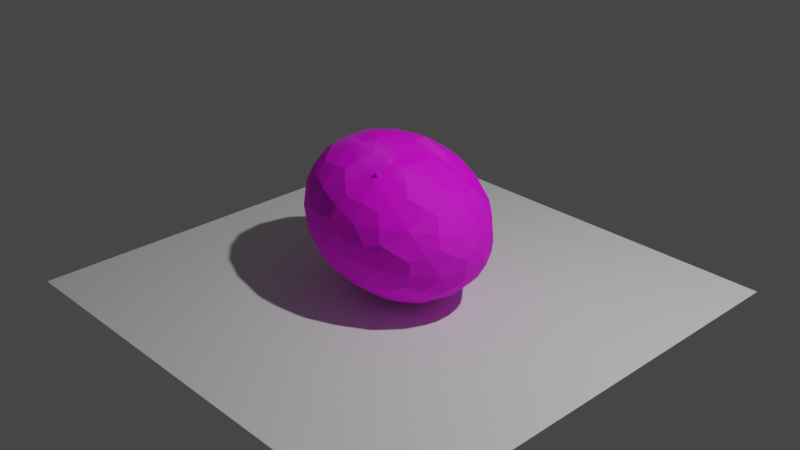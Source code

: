 # Source: Rockbreakanim.blend  (saved by Blender 2.80.75; exported with 4.5.12 LTS)
import bpy
from mathutils import Matrix  # noqa: F401  (used for matrix-valued properties, if any)

bpy.ops.wm.read_factory_settings(use_empty=True)
scene = bpy.context.scene
scene.name = 'Scene'

# ---- collections
col_collection = bpy.data.collections.new('Collection'); scene.collection.children.link(col_collection)

# ---- images (referenced by path relative to the original .blend; pixels are not part of the script)
import os
ASSET_DIR = os.environ.get("B2B_ASSET_DIR", "")  # directory of the original .blend (textures are referenced by path, not embedded)
HERE = os.path.dirname(os.path.abspath(__file__))  # packed textures are extracted next to this script under _unpacked/

def load_image(name, relpath, width, height, colorspace="sRGB"):
    """Load a texture the original file referenced (path relative to the .blend, or extracted next to this script)."""
    p = next((c for c in (os.path.join(HERE, relpath), os.path.join(ASSET_DIR, relpath)) if relpath and os.path.exists(c)), "")
    if p:
        img = bpy.data.images.load(p, check_existing=True)
        img.name = name
    else:  # same state as the original file: an image datablock whose file is absent (Cycles renders it pink)
        img = bpy.data.images.new(name, width, height)
        img.source = "FILE"
        img.filepath = "//" + (relpath or name)
    img.colorspace_settings.name = colorspace
    return img
img_stonelight_jpg = load_image('stonelight.jpg', 'blender textures/stonelight.jpg', 1024, 1024, 'sRGB')

# ---- materials (node trees are filled in below, after node groups)
mat_material_001 = bpy.data.materials.new('Material.001')
mat_material_001.use_transparent_shadow = False
mat_material_002 = bpy.data.materials.new('Material.002')
mat_material_002.use_transparent_shadow = False

# ---- material node trees
mat_material_001.use_nodes = True; mat_material_001.node_tree.nodes.clear()
_N = mat_material_001.node_tree.nodes; _L = mat_material_001.node_tree.links
n0 = _N.new('ShaderNodeOutputMaterial'); n0.name = 'Material Output'; n0.location = (300, 300)
n1 = _N.new('ShaderNodeTexImage'); n1.name = 'Image Texture'; n1.location = (-315, 160)
n1.image = img_stonelight_jpg
n2 = _N.new('ShaderNodeBsdfPrincipled'); n2.name = 'Principled BSDF'; n2.location = (-5, 303)
n2.distribution = 'GGX'
n2.subsurface_method = 'BURLEY'
n2.inputs[2].default_value = 0.8
n2.inputs[3].default_value = 1.45
n2.inputs[15].default_value = 0.5409
n2.inputs[16].default_value = 0.2636
n2.inputs[27].default_value = (0.0, 0.0, 0.0, 1.0)
n2.inputs[28].default_value = 1.0
_L.new(n2.outputs[0], n0.inputs[0])
_L.new(n1.outputs[0], n2.inputs[0])
n0.is_active_output = True
mat_material_002.use_nodes = True; mat_material_002.node_tree.nodes.clear()
_N = mat_material_002.node_tree.nodes; _L = mat_material_002.node_tree.links
n0 = _N.new('ShaderNodeOutputMaterial'); n0.name = 'Material Output'; n0.location = (525, 309)
n1 = _N.new('ShaderNodeBsdfPrincipled'); n1.name = 'Principled BSDF'; n1.location = (235, 309)
n1.distribution = 'GGX'
n1.subsurface_method = 'BURLEY'
n1.inputs[3].default_value = 1.45
n1.inputs[27].default_value = (0.004242, 0.004242, 0.004242, 1.0)
n1.inputs[28].default_value = 1.0
n2 = _N.new('ShaderNodeTexImage'); n2.name = 'Image Texture'; n2.location = (-122, 295)
n2.image = img_stonelight_jpg
_L.new(n1.outputs[0], n0.inputs[0])
_L.new(n2.outputs[0], n1.inputs[0])
n0.is_active_output = True

# ---- world
world_world = bpy.data.worlds.new('World'); scene.world = world_world
world_world.use_nodes = True; world_world.node_tree.nodes.clear()
_N = world_world.node_tree.nodes; _L = world_world.node_tree.links
n0 = _N.new('ShaderNodeOutputWorld'); n0.name = 'World Output'; n0.location = (300, 300)
n1 = _N.new('ShaderNodeBackground'); n1.name = 'Background'; n1.location = (10, 300)
n1.inputs[0].default_value = (0.05088, 0.05088, 0.05088, 1.0)
_L.new(n1.outputs[0], n0.inputs[0])
n0.is_active_output = True
world_world.color = (0.05088, 0.05088, 0.05088)
world_world.use_sun_shadow = False
world_world.sun_shadow_jitter_overblur = 0.0

# ---- cameras
cam_camera = bpy.data.cameras.new('Camera')
cam_camera.clip_end = 100.0
cam_camera.ortho_scale = 7.314

# ---- lights
light_light = bpy.data.lights.new('Light', 'POINT')
light_light.transmission_factor = 0.0
light_light.energy = 1000.0
light_light.shadow_soft_size = 0.1
light_light.shadow_maximum_resolution = 0.006
light_light.use_absolute_resolution = True

# ---- meshes
me_icosphere_cell_010 = bpy.data.meshes.new('Icosphere_cell.010')
me_icosphere_cell_010.from_pydata([(-0.2799, 0.3475, -0.3262), (-0.04845, -0.1952, 0.3075), (-0.1131, -0.1052, -0.4533), (-0.3186, 0.05498, 0.01136), (0.02211, -0.4223, -0.083), (-0.2507, 0.5883, 0.05086), (-0.1154, 0.2712, 0.4212), (-0.2408, 0.1308, -0.3968), (-0.3419, 0.2096, -0.1682), (-0.04706, -0.3235, 0.1337), (0.1565, -0.3622, 0.3066), (0.1147, -0.1513, 0.4599), (0.07965, -0.3181, -0.4856), (-0.2147, -0.08863, 0.1801), (0.1462, -0.4741, -0.3034), (-0.3085, 0.4721, -0.1488), (-0.1147, 0.01777, 0.3817), (-0.2328, 0.4358, 0.2515), (-0.335, 0.327, 0.04528), (-0.267, 0.1675, 0.2316), (0.2085, -0.4985, 0.09991), (0.3119, -0.5791, -0.1339), (-0.1937, -0.2022, -0.03714), (-0.2617, -0.04262, -0.2234), (-0.09028, -0.2827, -0.2709), (-0.3004, 0.09412, -0.2644), (-0.3488, 0.3386, -0.08667), (0.01781, -0.01278, 0.4716), (-0.1525, 0.5475, 0.3093), (-0.2947, 0.3118, 0.181), (-0.2182, 0.03212, 0.2711), (0.09624, -0.4083, 0.1841), (0.3403, -0.5777, 0.005176), (-0.1697, -0.2123, 0.09345), (-0.1968, -0.1819, -0.1779), (0.02887, -0.3671, -0.3555), (0.5269, -0.2344, -0.08493), (0.3311, 0.3376, -0.05498), (0.5114, 0.08758, -0.2038), (0.3759, 0.2929, -0.09837), (-0.1802, 0.6344, 0.1492), (-0.1932, 0.647, 0.07389), (-0.1983, 0.6443, 0.06512), (-0.2083, 0.6389, 0.0479), (-0.2291, 0.6176, -0.005696), (-0.1379, 0.6008, 0.279), (-0.2717, 0.5314, -0.1899), (-0.05242, 0.5133, 0.4189), (-0.05288, 0.52, 0.4167), (-0.2507, 0.4576, -0.3024), (-0.2495, 0.4153, -0.339), (-0.2497, 0.4211, -0.3339), (-0.2345, 0.3465, -0.391), (-0.1704, 0.1826, -0.4992), (-0.06626, 0.04568, -0.5616), (-0.0504, 0.5402, 0.4038), (-0.05126, 0.5322, 0.409), (0.004206, 0.1712, 0.4873), (-0.02594, 0.3073, 0.471), (0.1195, -0.1497, 0.4624), (0.04344, 0.02718, 0.494), (0.05169, -0.1271, -0.5909), (0.04869, -0.08092, -0.6086), (0.03752, -0.06843, -0.6041), (0.1397, -0.1855, 0.4491), (0.2049, -0.2949, 0.4034), (0.08749, -0.3139, -0.4961), (0.09361, -0.3275, -0.4857), (0.237, -0.5284, -0.2799), (0.3031, -0.5709, -0.2008), (0.185, -0.4729, -0.349), (0.3375, -0.4521, 0.2819), (0.2239, -0.3166, 0.3857), (0.3505, -0.4648, 0.2688), (0.3868, -0.5005, 0.2321), (0.4506, -0.549, 0.1615), (0.465, -0.6062, 0.03142), (0.4728, -0.611, -0.0197), (0.4608, -0.6089, -0.03262), (0.3561, -0.5901, -0.1422), (-0.1802, 0.6344, 0.1492), (-0.1932, 0.647, 0.07389), (-0.1983, 0.6443, 0.06512), (-0.2083, 0.6389, 0.0479), (-0.2291, 0.6176, -0.005696), (-0.1379, 0.6008, 0.279), (-0.2717, 0.5314, -0.1899), (-0.05288, 0.52, 0.4167), (-0.05242, 0.5133, 0.4189), (-0.2507, 0.4576, -0.3024), (-0.2495, 0.4153, -0.339), (-0.2497, 0.4211, -0.3339), (-0.2345, 0.3465, -0.391), (-0.1704, 0.1826, -0.4992), (-0.06626, 0.04568, -0.5616), (-0.0504, 0.5402, 0.4038), (-0.05126, 0.5322, 0.409), (0.004206, 0.1712, 0.4873), (-0.02594, 0.3073, 0.471), (0.04344, 0.02718, 0.494), (0.1195, -0.1497, 0.4624), (0.05169, -0.1271, -0.5909), (0.04869, -0.08092, -0.6086), (0.03752, -0.06843, -0.6041), (0.2049, -0.2949, 0.4034), (0.1397, -0.1855, 0.4491), (0.08749, -0.3139, -0.4961), (0.185, -0.4729, -0.349), (0.09361, -0.3275, -0.4857), (0.237, -0.5284, -0.2799), (0.3031, -0.5709, -0.2008), (0.2239, -0.3166, 0.3857), (0.3375, -0.4521, 0.2819), (0.3505, -0.4648, 0.2688), (0.3868, -0.5005, 0.2321), (0.4506, -0.549, 0.1615), (0.465, -0.6062, 0.03142), (0.4728, -0.611, -0.0197), (0.4608, -0.6089, -0.03262), (0.3561, -0.5901, -0.1422)], [], [(0, 7, 25, 8), (2, 23, 25, 7), (3, 8, 25, 23), (4, 14, 109, 110, 21), (0, 8, 26, 15), (3, 18, 26, 8), (5, 15, 26, 18), (1, 10, 104, 105, 11), (6, 98, 88), (6, 97, 98), (6, 16, 27, 99, 97), (1, 11, 27, 16), (5, 17, 28, 85, 80), (6, 88, 87, 28, 17), (5, 18, 29, 17), (3, 19, 29, 18), (6, 17, 29, 19), (3, 13, 30, 19), (1, 16, 30, 13), (6, 19, 30, 16), (4, 20, 31, 9), (1, 9, 31, 10), (4, 21, 32, 20), (5, 80, 41, 82, 83), (5, 83, 84), (0, 15, 86, 49, 91, 90), (5, 84, 86, 15), (3, 22, 33, 13), (4, 9, 33, 22), (1, 13, 33, 9), (3, 23, 34, 22), (2, 24, 34, 23), (4, 22, 34, 24), (2, 12, 35, 24), (4, 24, 35, 14), (0, 90, 92), (2, 7, 93, 94), (0, 92, 93, 7), (2, 94, 63, 62, 101), (2, 101, 106, 12), (38, 36, 117, 118), (36, 73, 114, 115), (36, 115, 76, 117), (39, 37, 95, 96), (39, 36, 38), (37, 81, 40, 45, 95), (110, 119, 21), (107, 109, 14), (100, 99, 27, 11), (119, 78, 77, 116, 32, 21), (87, 56, 55, 85, 28), (103, 54, 53, 52, 50, 51, 38), (118, 79, 69, 68, 70, 67, 66, 61, 102, 38), (74, 113, 112, 10, 31, 20), (42, 81, 37, 39), (116, 75, 74, 20, 32), (112, 111, 104, 10), (108, 107, 14, 35, 12), (106, 108, 12), (102, 103, 38), (51, 89, 39, 38), (105, 100, 11), (89, 46, 44, 43, 42, 39), (36, 39, 96, 48, 47, 58, 57, 60, 59, 64, 65, 72, 71, 73)])
_k = set([(40, 45), (40, 81), (41, 80), (41, 82), (42, 43), (42, 81), (43, 44), (44, 46), (45, 95), (46, 89), (47, 48), (47, 58), (48, 96), (49, 86), (49, 91), (50, 51), (50, 52), (51, 89), (52, 53), (53, 54), (54, 103), (55, 56), (55, 85), (56, 87), (57, 58), (57, 60), (59, 60), (59, 64), (61, 66), (61, 102), (62, 63), (62, 101), (63, 94), (64, 65), (65, 72), (66, 67), (67, 70), (68, 69), (68, 70), (69, 79), (71, 72), (71, 73), (73, 114), (74, 75), (74, 113), (75, 116), (76, 115), (76, 117), (77, 78), (77, 116), (78, 119), (79, 118), (80, 85), (82, 83), (83, 84), (84, 86), (87, 88), (88, 98), (90, 91), (90, 92), (92, 93), (93, 94), (95, 96), (97, 98), (97, 99), (99, 100), (100, 105), (101, 106), (102, 103), (104, 105), (104, 111), (106, 108), (107, 108), (107, 109), (109, 110), (110, 119), (111, 112), (112, 113), (114, 115), (117, 118)])
me_icosphere_cell_010.attributes.new('sharp_edge', 'BOOLEAN', 'EDGE').data.foreach_set('value', [ (min(e.vertices), max(e.vertices)) in _k for e in me_icosphere_cell_010.edges])
_uv = me_icosphere_cell_010.uv_layers.new(name='UVMap')
_uv.uv.foreach_set('vector', [0.1818, 0.1312, 0.1364, 0.1553, 0.1364, 0.1829, 0.1591, 0.1946, 0.09091, 0.1575, 0.1136, 0.1968, 0.1364, 0.1829, 0.1364, 0.1553, 0.1364, 0.2362, 0.1591, 0.1946, 0.1364, 0.1829, 0.1136, 0.1968, 0.9545, 0.2362, 0.9318, 0.1968, 0.9179, 0.2048, 0.9091, 0.2228, 0.9091, 0.2362, 0.1818, 0.1312, 0.1591, 0.1946, 0.1818, 0.2091, 0.2045, 0.1946, 0.1364, 0.2362, 0.1818, 0.2362, 0.1818, 0.2091, 0.1591, 0.1946, 0.2273, 0.2362, 0.2045, 0.1946, 0.1818, 0.2091, 0.1818, 0.2362, 0.9848, 0.3149, 0.9533, 0.3149, 0.954, 0.3378, 0.9699, 0.3509, 0.9754, 0.3543, 0.1818, 0.3149, 0.1903, 0.3296, 0.2262, 0.3171, 0.1818, 0.3149, 0.1686, 0.3379, 0.1903, 0.3296, 0.1818, 0.3149, 0.1364, 0.3149, 0.1364, 0.3412, 0.1444, 0.3458, 0.1686, 0.3379, 0.09091, 0.3149, 0.1136, 0.3543, 0.1364, 0.3412, 0.1364, 0.3149, 0.2273, 0.2362, 0.2045, 0.2756, 0.2273, 0.2895, 0.2367, 0.2846, 0.2393, 0.2582, 0.1818, 0.3149, 0.2262, 0.3171, 0.2273, 0.3166, 0.2273, 0.2895, 0.2045, 0.2756, 0.2273, 0.2362, 0.1818, 0.2362, 0.1818, 0.2624, 0.2045, 0.2756, 0.1364, 0.2362, 0.1591, 0.2756, 0.1818, 0.2624, 0.1818, 0.2362, 0.1818, 0.3149, 0.2045, 0.2756, 0.1818, 0.2624, 0.1591, 0.2756, 0.1364, 0.2362, 0.1136, 0.2756, 0.1364, 0.2887, 0.1591, 0.2756, 0.09091, 0.3149, 0.1364, 0.3149, 0.1364, 0.2887, 0.1136, 0.2756, 0.1818, 0.3149, 0.1591, 0.2756, 0.1364, 0.2887, 0.1364, 0.3149, 0.9545, 0.2362, 0.9318, 0.2756, 0.9541, 0.2887, 0.9754, 0.2756, 0.9848, 0.3149, 0.9754, 0.2756, 0.9541, 0.2887, 0.9533, 0.3149, 0.9545, 0.2362, 0.9091, 0.2362, 0.9091, 0.2624, 0.9318, 0.2756, 0.2273, 0.2362, 0.2393, 0.2582, 0.24, 0.2419, 0.2392, 0.24, 0.2376, 0.2362, 0.2273, 0.2362, 0.2376, 0.2362, 0.2331, 0.226, 0.1818, 0.1312, 0.2045, 0.1946, 0.2163, 0.1885, 0.2044, 0.1537, 0.1977, 0.1411, 0.1966, 0.1391, 0.2273, 0.2362, 0.2331, 0.226, 0.2163, 0.1885, 0.2045, 0.1946, 0.1364, 0.2362, 0.09091, 0.2362, 0.09091, 0.2624, 0.1136, 0.2756, 0.04545, 0.2362, 0.06818, 0.2756, 0.09091, 0.2624, 0.09091, 0.2362, 0.09091, 0.3149, 0.1136, 0.2756, 0.09091, 0.2624, 0.06818, 0.2756, 0.1364, 0.2362, 0.1136, 0.1968, 0.09091, 0.2099, 0.09091, 0.2362, 0.09091, 0.1575, 0.06818, 0.1968, 0.09091, 0.2099, 0.1136, 0.1968, 0.04545, 0.2362, 0.09091, 0.2362, 0.09091, 0.2099, 0.06818, 0.1968, 0.09091, 0.1575, 0.04672, 0.1575, 0.04593, 0.1837, 0.06818, 0.1968, 0.04545, 0.2362, 0.06818, 0.1968, 0.04593, 0.1837, 0.02462, 0.1968, 0.1818, 0.1312, 0.1966, 0.1391, 0.1895, 0.1257, 0.09091, 0.1575, 0.1364, 0.1553, 0.1364, 0.1338, 0.1073, 0.129, 0.1818, 0.1312, 0.1742, 0.1257, 0.1364, 0.1338, 0.1364, 0.1553, 0.09091, 0.1575, 0.1073, 0.129, 0.08398, 0.1249, 0.08144, 0.1245, 0.07505, 0.13, 0.09091, 0.1575, 0.07505, 0.13, 0.04665, 0.1552, 0.04672, 0.1575, 0.0, 0.0, 1.0, 0.0, 1.0, 0.688, 0.8012, 0.8012, 0.0, 0.0, 0.4212, 0.0, 0.4864, 0.2223, 0.5751, 0.5751, 0.0, 0.0, 0.5751, 0.0, 0.6793, 0.5236, 0.688, 0.688, 0.0, 0.0, 1.0, 0.0, 1.0, 0.5663, 0.5945, 0.5945, 0.0, 0.0, 1.0, 0.0, 1.0, 1.0, 0.0, 0.0, 0.6667, 0.0, 0.6675, 0.1218, 0.645, 0.3394, 0.5663, 0.5663, 0.9091, 0.2228, 0.903, 0.2362, 0.9091, 0.2362, 0.9262, 0.1871, 0.9179, 0.2048, 0.9318, 0.1968, 0.1141, 0.3551, 0.1444, 0.3458, 0.1364, 0.3412, 0.1136, 0.3543, 0.903, 0.2362, 0.8921, 0.2597, 0.8909, 0.2625, 0.8933, 0.2715, 0.9091, 0.2624, 0.9091, 0.2362, 0.2273, 0.3166, 0.2297, 0.3163, 0.2313, 0.3161, 0.2367, 0.2846, 0.2273, 0.2895, 0.5097, 0.5097, 0.6022, 0.4025, 0.7253, 0.295, 0.9084, 0.2289, 0.9922, 0.2134, 1.0, 0.2132, 1.0, 1.0, 1.0, 0.8012, 0.8833, 0.734, 0.8235, 0.6884, 0.7472, 0.6098, 0.6857, 0.5218, 0.5734, 0.3107, 0.5656, 0.292, 0.5113, 0.05583, 0.5043, 0.0, 1.0, 0.0, 0.914, 0.3064, 0.9219, 0.3127, 0.9247, 0.3149, 0.9533, 0.3149, 0.9541, 0.2887, 0.9318, 0.2756, 0.3093, 0.3093, 0.3333, 0.0, 1.0, 0.0, 1.0, 1.0, 0.8933, 0.2715, 0.9018, 0.2954, 0.914, 0.3064, 0.9318, 0.2756, 0.9091, 0.2624, 0.9247, 0.3149, 0.9498, 0.3345, 0.954, 0.3378, 0.9533, 0.3149, 0.04475, 0.1575, 0.02228, 0.1871, 0.02462, 0.1968, 0.04593, 0.1837, 0.04672, 0.1575, 0.04665, 0.1552, 0.04475, 0.1575, 0.04672, 0.1575, 1.0, 0.4957, 0.5097, 0.0, 1.0, 0.0, 0.2132, 0.2132, 0.2467, 0.0, 1.0, 0.0, 1.0, 1.0, 0.9699, 0.3509, 0.975, 0.3551, 0.9754, 0.3543, 0.2467, 0.2467, 0.4566, 0.2213, 0.8433, 0.2724, 0.9605, 0.2973, 1.0, 0.3093, 1.0, 1.0, 0.0, 0.0, 0.0, 0.0, 0.5945, 0.0, 0.6035, 0.0107, 0.6061, 0.01594, 0.6671, 0.172, 0.6862, 0.2694, 0.6941, 0.3691, 0.657, 0.4787, 0.6415, 0.4988, 0.588, 0.5583, 1.0, 0.5673, 0.4783, 0.4374, 0.4212, 0.4212])
me_icosphere_cell_010.materials.append(mat_material_001)
me_icosphere_cell_010.use_remesh_preserve_volume = False
me_icosphere_cell_010.use_remesh_preserve_attributes = False
me_icosphere_cell_010.use_mirror_vertex_groups = False
me_icosphere_cell_010.update()
me_icosphere_cell_000 = bpy.data.meshes.new('Icosphere_cell.000')
me_icosphere_cell_000.from_pydata([(0.07977, -0.1504, -0.2877), (0.283, 0.06587, 0.1221), (0.01518, -0.3986, -0.2854), (0.07907, 0.1031, -0.2483), (0.1791, 0.2095, -0.04661), (0.158, 0.323, 0.1706), (0.05463, 0.4036, 0.4044), (0.2313, -0.04663, -0.0981), (-0.1597, -0.2471, -0.4211), (-0.1191, -0.3818, -0.3763), (0.134, 0.3332, 0.04003), (0.1611, 0.3027, 0.3114), (0.259, -0.191, -0.04755), (0.1825, 0.08872, -0.1377), (-0.4553, -0.2039, 0.2194), (-0.293, 0.1153, 0.4343), (-0.4738, -0.1823, 0.2172), (-0.3289, 0.1034, 0.4092), (-0.207, -0.1271, -0.4467), (-0.1052, -0.5954, -0.2433), (-0.2512, -0.4894, -0.3848), (-0.3311, -0.3012, -0.4589), (-0.3712, -0.3547, -0.4569), (-0.1376, -0.6113, -0.2451), (-0.1423, -0.6063, -0.2512), (-0.0155, 0.4532, 0.4542), (-0.04391, 0.487, 0.4027), (-0.01, 0.4838, 0.2963), (0.0129, 0.4711, 0.2015), (-0.0001194, 0.3695, 0.5291), (0.0646, 0.3261, 0.484), (0.001693, 0.361, 0.5368), (-0.01347, 0.4402, 0.4656), (0.03977, 0.4186, 0.009115), (0.02973, 0.3615, -0.08499), (0.2015, 0.2161, 0.3397), (0.02073, 0.3109, -0.1679), (0.01741, 0.3012, -0.1792), (-0.05235, 0.1334, -0.3374), (-0.1187, 0.01555, -0.3974), (0.1974, -0.317, -0.1153), (0.1542, -0.3747, -0.1489), (0.1145, -0.426, -0.1783), (-0.03596, -0.5425, -0.223), (-0.1011, -0.5927, -0.2425), (0.2572, 0.1101, 0.2285), (0.2872, 0.03736, 0.1552), (0.2877, -0.01251, 0.1123), (0.2634, -0.1926, -0.03298), (-0.2512, -0.4894, -0.3848), (-0.1423, -0.6063, -0.2512), (-0.207, -0.1271, -0.4467), (-0.3311, -0.3012, -0.4589), (-0.3712, -0.3547, -0.4569), (-0.1376, -0.6113, -0.2451), (-0.1052, -0.5954, -0.2433), (-0.0155, 0.4532, 0.4542), (-0.04391, 0.487, 0.4027), (-0.01, 0.4838, 0.2963), (0.0129, 0.4711, 0.2015), (0.0646, 0.3261, 0.484), (0.001693, 0.361, 0.5368), (-0.0001194, 0.3695, 0.5291), (-0.01347, 0.4402, 0.4656), (0.2015, 0.2161, 0.3397), (0.03977, 0.4186, 0.009115), (0.02973, 0.3615, -0.08499), (0.02073, 0.3109, -0.1679), (0.01741, 0.3012, -0.1792), (-0.05235, 0.1334, -0.3374), (-0.1187, 0.01555, -0.3974), (0.1542, -0.3747, -0.1489), (0.1974, -0.317, -0.1153), (0.1145, -0.426, -0.1783), (-0.03596, -0.5425, -0.223), (-0.1011, -0.5927, -0.2425), (0.2572, 0.1101, 0.2285), (0.2872, 0.03736, 0.1552), (0.2877, -0.01251, 0.1123), (0.2634, -0.1926, -0.03298)], [], [(0, 2, 9, 8), (0, 72, 71, 73, 2), (1, 4, 10, 5), (1, 76, 77), (1, 5, 11, 64, 76), (1, 77, 78), (0, 7, 12, 72), (1, 78, 79, 12, 7), (0, 3, 13, 7), (1, 7, 13, 4), (0, 70, 69, 3), (0, 8, 51, 70), (14, 54, 55, 75, 74, 15), (17, 15, 31, 62), (16, 14, 15), (16, 15, 17), (59, 58, 6, 11, 5), (69, 68, 3), (20, 22, 52, 8, 9), (73, 43, 44, 2), (44, 19, 20, 9, 2), (79, 72, 12), (68, 67, 4, 13, 3), (60, 64, 11, 6), (53, 49, 50, 16), (19, 23, 24, 20), (63, 56, 57, 17), (52, 51, 8), (58, 26, 25, 6), (50, 54, 14, 16), (66, 36, 37, 38, 39, 18, 21, 53, 16, 17, 57, 27, 28, 33), (62, 63, 17), (65, 59, 5, 10), (25, 32, 29, 61, 60, 6), (67, 34, 65, 10, 4), (74, 42, 41, 40, 48, 47, 46, 45, 35, 30, 31, 15)])
_k = set([(18, 21), (18, 39), (19, 23), (19, 44), (20, 22), (20, 24), (21, 53), (22, 52), (23, 24), (25, 26), (25, 32), (26, 58), (27, 28), (27, 57), (28, 33), (29, 32), (29, 61), (30, 31), (30, 35), (31, 62), (33, 66), (34, 65), (34, 67), (35, 45), (36, 37), (36, 66), (37, 38), (38, 39), (40, 41), (40, 48), (41, 42), (42, 74), (43, 44), (43, 73), (45, 46), (46, 47), (47, 48), (49, 50), (49, 53), (50, 54), (51, 52), (51, 70), (54, 55), (55, 75), (56, 57), (56, 63), (58, 59), (59, 65), (60, 61), (60, 64), (62, 63), (64, 76), (67, 68), (68, 69), (69, 70), (71, 72), (71, 73), (72, 79), (74, 75), (76, 77), (77, 78), (78, 79)])
me_icosphere_cell_000.attributes.new('sharp_edge', 'BOOLEAN', 'EDGE').data.foreach_set('value', [ (min(e.vertices), max(e.vertices)) in _k for e in me_icosphere_cell_000.edges])
_uv = me_icosphere_cell_000.uv_layers.new(name='UVMap')
_uv.uv.foreach_set('vector', [0.6364, 0.1575, 0.6818, 0.1553, 0.6818, 0.1304, 0.6591, 0.1181, 0.6364, 0.1575, 0.6591, 0.1968, 0.6712, 0.1894, 0.6818, 0.1823, 0.6818, 0.1553, 0.5909, 0.2362, 0.5682, 0.1946, 0.5455, 0.2091, 0.5455, 0.2362, 0.5909, 0.2362, 0.5806, 0.254, 0.5951, 0.2438, 0.5909, 0.2362, 0.5455, 0.2362, 0.5455, 0.2624, 0.5596, 0.2706, 0.5806, 0.254, 0.5909, 0.2362, 0.5951, 0.2438, 0.604, 0.2362, 0.6364, 0.1575, 0.6136, 0.1968, 0.6364, 0.2099, 0.6591, 0.1968, 0.5909, 0.2362, 0.604, 0.2362, 0.6364, 0.2128, 0.6364, 0.2099, 0.6136, 0.1968, 0.6364, 0.1575, 0.5909, 0.1553, 0.5909, 0.1829, 0.6136, 0.1968, 0.5909, 0.2362, 0.6136, 0.1968, 0.5909, 0.1829, 0.5682, 0.1946, 0.6364, 0.1575, 0.6144, 0.1194, 0.5909, 0.1306, 0.5909, 0.1553, 0.6364, 0.1575, 0.6591, 0.1181, 0.6405, 0.1074, 0.6144, 0.1194, 0.0, 0.0, 0.5521, 0.0, 0.6867, 0.1089, 0.7048, 0.1241, 1.0, 0.3777, 1.0, 1.0, 0.0, 0.0, 1.0, 0.0, 1.0, 0.4133, 0.439, 0.439, 0.0, 0.0, 1.0, 0.0, 1.0, 1.0, 0.0, 0.0, 1.0, 0.0, 1.0, 1.0, 0.5149, 0.2362, 0.5097, 0.2529, 0.5227, 0.2756, 0.5455, 0.2624, 0.5455, 0.2362, 0.5909, 0.1306, 0.5486, 0.1329, 0.5909, 0.1553, 0.7042, 0.1142, 0.6827, 0.09148, 0.6723, 0.0952, 0.6591, 0.1181, 0.6818, 0.1304, 0.6818, 0.1823, 0.7121, 0.1497, 0.7264, 0.1317, 0.6818, 0.1553, 0.7264, 0.1317, 0.727, 0.131, 0.7045, 0.1148, 0.6818, 0.1304, 0.6818, 0.1553, 0.6364, 0.2128, 0.6591, 0.1968, 0.6364, 0.2099, 0.5486, 0.1329, 0.5465, 0.1342, 0.5682, 0.1946, 0.5909, 0.1829, 0.5909, 0.1553, 0.5326, 0.2927, 0.5596, 0.2706, 0.5455, 0.2624, 0.5227, 0.2756, 1.0, 0.8029, 0.7123, 0.4272, 0.4418, 0.0, 1.0, 0.0, 0.7275, 0.131, 0.7337, 0.1345, 0.7344, 0.1336, 0.75, 0.1148, 1.0, 0.4215, 0.908, 0.3458, 0.5197, 0.0, 1.0, 0.0, 0.6723, 0.0952, 0.6405, 0.1074, 0.6591, 0.1181, 0.5097, 0.2529, 0.5038, 0.2732, 0.5094, 0.2838, 0.5227, 0.2756, 0.4418, 0.4418, 0.4479, 0.0, 1.0, 0.0, 1.0, 1.0, 0.5209, 0.5209, 0.5309, 0.4405, 0.535, 0.4296, 0.6226, 0.2763, 0.708, 0.218, 0.8223, 0.1703, 0.9841, 0.1585, 0.1971, 0.0, 1.0, 0.0, 1.0, 1.0, 0.5197, 0.5197, 0.5938, 0.4898, 0.6726, 0.4755, 0.8658, 0.4797, 1.0, 0.439, 0.5785, 0.0, 1.0, 0.0, 0.528, 0.198, 0.5149, 0.2362, 0.5455, 0.2362, 0.5455, 0.2091, 0.5094, 0.2838, 0.5111, 0.2864, 0.5206, 0.3006, 0.5218, 0.3023, 0.5326, 0.2927, 0.5227, 0.2756, 0.5465, 0.1342, 0.5378, 0.1647, 0.528, 0.198, 0.5455, 0.2091, 0.5682, 0.1946, 0.3777, 0.3777, 0.9802, 0.4197, 0.6276, 0.06087, 0.6881, 0.1357, 0.7807, 0.2738, 0.8147, 0.4128, 0.8141, 0.4452, 0.7718, 0.4672, 0.6937, 0.4892, 0.5016, 0.4443, 0.4133, 0.4133, 1.0, 1.0])
me_icosphere_cell_000.materials.append(mat_material_001)
me_icosphere_cell_000.use_remesh_preserve_volume = False
me_icosphere_cell_000.use_remesh_preserve_attributes = False
me_icosphere_cell_000.use_mirror_vertex_groups = False
me_icosphere_cell_000.update()
me_icosphere_cell_001 = bpy.data.meshes.new('Icosphere_cell.001')
me_icosphere_cell_001.from_pydata([(0.1973, 0.08057, 0.1698), (0.168, -0.1602, -0.2073), (-0.07942, -0.3297, 0.233), (0.03051, 0.5333, 0.2969), (0.03475, -0.2474, -0.3931), (0.2593, 0.2184, 0.01178), (0.1582, 0.2972, 0.2404), (0.2259, -0.04399, -0.007655), (-0.187, -0.4372, -0.3781), (0.1041, -0.1274, 0.209), (0.06227, 0.08351, 0.3623), (0.1791, 0.4707, 0.06702), (-0.1425, -0.4676, 0.02721), (-0.01796, -0.3823, -0.1943), (0.08427, -0.2735, 0.0119), (0.2524, 0.1011, -0.2017), (0.06987, -0.1194, -0.4657), (-0.04129, -0.3671, -0.3245), (0.07661, 0.2373, 0.359), (0.03787, -0.06686, 0.3365), (0.2177, 0.334, 0.108), (-0.01246, -0.3841, -0.05216), (0.155, -0.1582, 0.0715), (0.2662, 0.08953, -0.06974), (-0.5006, 0.1011, -0.06963), (-0.3372, 0.4232, 0.1462), (-0.1508, -0.2892, -0.5319), (-0.186, -0.3363, -0.4988), (-0.1935, -0.4387, -0.3805), (-0.1628, -0.2951, -0.5325), (-0.1069, -0.3297, 0.2553), (-0.1236, -0.3592, 0.2338), (-0.1997, -0.4516, -0.3514), (-0.184, -0.3054, -0.5335), (-0.2481, -0.5161, 0.08366), (-0.3052, -0.544, 0.0219), (-0.2528, -0.5293, -0.1335), (-0.05, 0.6222, 0.3104), (-0.07555, 0.5474, 0.3854), (-0.04509, 0.6669, 0.2482), (0.01778, 0.6321, 0.1954), (0.1554, 0.5215, 0.0504), (-0.03099, 0.3353, 0.4389), (-0.08877, 0.5175, 0.4104), (-0.02523, 0.2975, 0.4386), (-0.009821, 0.0884, 0.4202), (-0.02663, 0.3185, 0.4406), (-0.02591, -0.1003, 0.3736), (0.1505, -0.01087, -0.4037), (0.08378, -0.1001, -0.4557), (-0.08359, -0.2698, 0.2884), (-0.2393, -0.5192, -0.1797), (0.2091, 0.4192, -0.05681), (0.2405, 0.3434, -0.1332), (0.2409, 0.2913, -0.178), (0.2386, 0.2744, -0.1916), (0.217, 0.1144, -0.3207), (0.08378, -0.1001, -0.4557), (0.06987, -0.1194, -0.4657), (-0.184, -0.3054, -0.5335), (-0.186, -0.3363, -0.4988), (-0.1935, -0.4387, -0.3805), (-0.1628, -0.2951, -0.5325), (-0.1508, -0.2892, -0.5319), (-0.1069, -0.3297, 0.2553), (-0.1236, -0.3592, 0.2338), (-0.1997, -0.4516, -0.3514), (-0.2481, -0.5161, 0.08366), (-0.3052, -0.544, 0.0219), (-0.2528, -0.5293, -0.1335), (-0.05, 0.6222, 0.3104), (-0.07555, 0.5474, 0.3854), (-0.04509, 0.6669, 0.2482), (0.01778, 0.6321, 0.1954), (0.1554, 0.5215, 0.0504), (-0.08877, 0.5175, 0.4104), (-0.03099, 0.3353, 0.4389), (-0.02663, 0.3185, 0.4406), (-0.02523, 0.2975, 0.4386), (-0.009821, 0.0884, 0.4202), (-0.02591, -0.1003, 0.3736), (-0.08359, -0.2698, 0.2884), (0.1505, -0.01087, -0.4037), (-0.2393, -0.5192, -0.1797), (0.2091, 0.4192, -0.05681), (0.2405, 0.3434, -0.1332), (0.2409, 0.2913, -0.178), (0.2386, 0.2744, -0.1916), (0.217, 0.1144, -0.3207)], [], [(63, 58, 4), (1, 4, 58, 57, 82), (63, 4, 17, 8), (1, 13, 17, 4), (2, 64, 65), (0, 6, 18, 10), (3, 76, 77, 18, 6), (3, 71, 43, 76), (3, 70, 71), (2, 81, 64), (2, 9, 19, 80, 81), (0, 10, 19, 9), (3, 6, 20, 11), (0, 5, 20, 6), (3, 11, 74, 73), (3, 73, 72, 70), (2, 65, 67, 12), (1, 14, 21, 13), (2, 12, 21, 14), (1, 7, 22, 14), (0, 9, 22, 7), (2, 14, 22, 9), (63, 8, 61, 60, 59, 62), (1, 15, 23, 7), (0, 7, 23, 5), (1, 82, 56, 15), (78, 46, 42, 75, 25, 24, 68, 34, 31, 30, 50, 47, 79), (24, 27, 28, 66, 51, 36, 68), (25, 75, 38, 37, 39), (24, 33, 27), (85, 84, 11, 20, 5), (67, 35, 69, 12), (83, 32, 8, 17, 13), (88, 48, 49, 16, 26, 29, 33, 24, 25, 39, 40, 41, 52, 53, 86, 87), (84, 74, 11), (32, 61, 8), (77, 44, 45, 10, 18), (69, 83, 13, 21, 12), (45, 80, 19, 10), (56, 55, 54, 15), (54, 85, 5, 23, 15)])
_k = set([(16, 26), (16, 49), (26, 29), (27, 28), (27, 33), (28, 66), (29, 33), (30, 31), (30, 50), (31, 34), (32, 61), (32, 83), (34, 68), (35, 67), (35, 69), (36, 51), (36, 68), (37, 38), (37, 39), (38, 75), (39, 40), (40, 41), (41, 52), (42, 46), (42, 75), (43, 71), (43, 76), (44, 45), (44, 77), (45, 80), (46, 78), (47, 50), (47, 79), (48, 49), (48, 88), (51, 66), (52, 53), (53, 86), (54, 55), (54, 85), (55, 56), (56, 82), (57, 58), (57, 82), (58, 63), (59, 60), (59, 62), (60, 61), (62, 63), (64, 65), (64, 81), (65, 67), (69, 83), (70, 71), (70, 72), (72, 73), (73, 74), (74, 84), (76, 77), (78, 79), (80, 81), (84, 85), (86, 87), (87, 88)])
me_icosphere_cell_001.attributes.new('sharp_edge', 'BOOLEAN', 'EDGE').data.foreach_set('value', [ (min(e.vertices), max(e.vertices)) in _k for e in me_icosphere_cell_001.edges])
_uv = me_icosphere_cell_001.uv_layers.new(name='UVMap')
_uv.uv.foreach_set('vector', [0.7271, 0.1313, 0.6818, 0.1829, 0.7045, 0.1946, 0.6818, 0.2362, 0.7045, 0.1946, 0.6818, 0.1829, 0.6779, 0.1853, 0.6596, 0.1976, 0.7273, 0.1312, 0.7045, 0.1946, 0.7273, 0.2091, 0.75, 0.1946, 0.6818, 0.2362, 0.7273, 0.2362, 0.7273, 0.2091, 0.7045, 0.1946, 0.7273, 0.3149, 0.7299, 0.3194, 0.7356, 0.3153, 0.6364, 0.3412, 0.5909, 0.3171, 0.5909, 0.342, 0.6136, 0.3576, 0.5455, 0.3149, 0.567, 0.3522, 0.5698, 0.3534, 0.5909, 0.342, 0.5909, 0.3171, 0.5455, 0.3149, 0.5353, 0.3326, 0.5382, 0.3389, 0.567, 0.3522, 0.5455, 0.3149, 0.5265, 0.3158, 0.5353, 0.3326, 0.7273, 0.3149, 0.7203, 0.3271, 0.7299, 0.3194, 0.7273, 0.3149, 0.6818, 0.3171, 0.6818, 0.342, 0.6929, 0.348, 0.7203, 0.3271, 0.6364, 0.3412, 0.6591, 0.3576, 0.6818, 0.342, 0.6818, 0.3171, 0.5455, 0.3149, 0.5909, 0.3171, 0.5909, 0.2895, 0.5682, 0.2756, 0.6364, 0.3412, 0.6136, 0.2777, 0.5909, 0.2895, 0.5909, 0.3171, 0.5455, 0.3149, 0.5682, 0.2756, 0.5599, 0.2708, 0.5328, 0.293, 0.5455, 0.3149, 0.5328, 0.293, 0.5219, 0.3026, 0.5265, 0.3158, 0.7273, 0.3149, 0.7356, 0.3153, 0.7674, 0.2862, 0.75, 0.2756, 0.6818, 0.2362, 0.7045, 0.2756, 0.7273, 0.2624, 0.7273, 0.2362, 0.7273, 0.3149, 0.75, 0.2756, 0.7273, 0.2624, 0.7045, 0.2756, 0.6818, 0.2362, 0.6591, 0.2777, 0.6818, 0.2895, 0.7045, 0.2756, 0.6364, 0.3412, 0.6818, 0.3171, 0.6818, 0.2895, 0.6591, 0.2777, 0.7273, 0.3149, 0.7045, 0.2756, 0.6818, 0.2895, 0.6818, 0.3171, 0.7273, 0.1312, 0.75, 0.1946, 0.7509, 0.1942, 0.7376, 0.1482, 0.7337, 0.1349, 0.7296, 0.1325, 0.6818, 0.2362, 0.6364, 0.2362, 0.6364, 0.2633, 0.6591, 0.2777, 0.6364, 0.3412, 0.6591, 0.2777, 0.6364, 0.2633, 0.6136, 0.2777, 0.6818, 0.2362, 0.6596, 0.1976, 0.6364, 0.2132, 0.6364, 0.2362, 1.0, 0.5445, 0.907, 0.4536, 0.8266, 0.3714, 0.3681, 0.3681, 0.0, 0.0, 0.0, 0.0, 0.7524, 0.0, 0.8147, 0.06675, 0.8805, 0.2418, 0.8831, 0.2679, 0.8732, 0.3102, 0.8332, 0.4211, 0.719, 0.4957, 0.0, 0.0, 0.5097, 0.0, 0.6293, 0.2272, 0.6443, 0.2706, 0.7233, 0.5178, 0.7351, 0.576, 0.7524, 0.7524, 0.0, 0.0, 0.3681, 0.0, 0.3837, 0.07691, 0.4112, 0.2786, 0.4116, 0.4116, 0.0, 0.0, 0.5508, 0.0, 0.5097, 0.5097, 0.5953, 0.2442, 0.5802, 0.2548, 0.5682, 0.2756, 0.5909, 0.2895, 0.6136, 0.2777, 0.7674, 0.2862, 0.7766, 0.2746, 0.7679, 0.2445, 0.75, 0.2756, 0.7653, 0.2362, 0.753, 0.2002, 0.75, 0.1946, 0.7273, 0.2091, 0.7273, 0.2362, 0.9736, 0.4526, 0.4007, 0.3399, 0.3768, 0.232, 0.372, 0.2083, 0.8894, 0.3123, 0.9295, 0.3618, 1.0, 0.4492, 1.0, 1.0, 1.0, 0.0, 1.0, 0.4116, 0.9378, 0.4642, 0.7772, 0.565, 0.6723, 0.5799, 0.5996, 0.5819, 0.5622, 0.5609, 1.0, 0.5515, 0.5802, 0.2548, 0.5599, 0.2708, 0.5682, 0.2756, 0.753, 0.2002, 0.7509, 0.1942, 0.75, 0.1946, 0.5698, 0.3534, 0.5731, 0.3548, 0.6064, 0.369, 0.6136, 0.3576, 0.5909, 0.342, 0.7679, 0.2445, 0.7653, 0.2362, 0.7273, 0.2362, 0.7273, 0.2624, 0.75, 0.2756, 0.6663, 0.369, 0.6929, 0.348, 0.6818, 0.342, 0.6591, 0.3576, 0.6364, 0.2132, 0.6076, 0.234, 0.6046, 0.2362, 0.6364, 0.2362, 0.6046, 0.2362, 0.5953, 0.2442, 0.6136, 0.2777, 0.6364, 0.2633, 0.6364, 0.2362])
me_icosphere_cell_001.materials.append(mat_material_001)
me_icosphere_cell_001.use_remesh_preserve_volume = False
me_icosphere_cell_001.use_remesh_preserve_attributes = False
me_icosphere_cell_001.use_mirror_vertex_groups = False
me_icosphere_cell_001.update()
me_icosphere_cell_002 = bpy.data.meshes.new('Icosphere_cell.002')
me_icosphere_cell_002.from_pydata([(0.2921, -0.113, -0.3325), (-0.2628, -0.05789, -0.1219), (0.1878, 0.3278, -0.1524), (0.1819, -0.3177, -0.3078), (0.01427, -0.08286, -0.2614), (0.236, 0.1069, -0.2763), (-0.4895, -0.04252, 0.06033), (0.4626, 0.4487, -0.08186), (-0.1076, 0.3705, -0.00532), (-0.06484, 0.1548, -0.1621), (-0.3343, 0.1764, 0.009992), (-0.3929, -0.2836, -0.02408), (-0.1234, -0.3051, -0.1961), (0.01372, -0.2378, -0.2669), (0.05246, 0.0664, -0.2444), (0.4295, 0.1182, -0.295), (-0.1781, 0.2406, -0.06045), (-0.4651, 0.1079, 0.08613), (-0.5039, -0.1963, 0.0636), (-0.2564, -0.3737, -0.106), (0.548, 0.02279, 0.4427), (0.1368, -0.09502, 0.4925), (0.03274, -0.0939, 0.4794), (0.4986, -0.1182, 0.4688), (0.4519, -0.2122, 0.4062), (0.3607, -0.1579, 0.4854), (0.1674, -0.298, 0.3747), (0.313, -0.2515, 0.4233), (-0.3427, 0.2963, 0.1208), (-0.5396, 0.15, 0.2171), (-0.5909, 0.07602, 0.2713), (-0.5933, 0.03022, 0.2397), (-0.5943, 0.07105, 0.2748), (-0.5778, -0.04059, 0.1862), (-0.5276, 0.1649, 0.2064), (-0.5142, -0.2039, 0.07862), (-0.4106, -0.3404, 0.01674), (-0.1238, 0.4092, 0.05366), (-0.2074, 0.3706, 0.07567), (-0.05728, 0.4416, 0.03474), (-0.2989, 0.3203, 0.1062), (-0.2765, -0.4625, -0.04928), (-0.2957, -0.4665, -0.03038), (-0.3928, -0.3601, 0.009463), (-0.3076, -0.4536, -0.02551), (-0.2458, -0.456, -0.07945), (-0.2377, -0.4542, -0.0875), (0.1574, 0.5022, 0.009431), (-0.03692, -0.404, -0.2048), (0.166, -0.3509, -0.2938), (0.3467, 0.5322, 0.006143), (0.569, 0.3576, -0.153), (0.505, 0.2325, -0.2389), (0.4435, 0.102, -0.2996), (0.3663, -0.08243, -0.3323), (0.2765, -0.3204, -0.321), (0.2321, -0.333, -0.3142), (0.34, -0.1486, -0.3367), (0.6539, 0.4995, 0.01248), (0.67, 0.5249, 0.04816), (0.6507, 0.4939, 0.005977), (0.5934, 0.3983, -0.1058), (-0.3427, 0.2963, 0.1208), (-0.5276, 0.1649, 0.2064), (-0.5396, 0.15, 0.2171), (-0.5909, 0.07602, 0.2713), (-0.5933, 0.03022, 0.2397), (-0.5943, 0.07105, 0.2748), (-0.5778, -0.04059, 0.1862), (-0.5142, -0.2039, 0.07862), (-0.4106, -0.3404, 0.01674), (-0.05728, 0.4416, 0.03474), (-0.1238, 0.4092, 0.05366), (-0.2074, 0.3706, 0.07567), (-0.2989, 0.3203, 0.1062), (-0.2957, -0.4665, -0.03038), (-0.2765, -0.4625, -0.04928), (-0.3928, -0.3601, 0.009463), (-0.3076, -0.4536, -0.02551), (-0.2458, -0.456, -0.07945), (-0.2377, -0.4542, -0.0875), (0.1574, 0.5022, 0.009431), (-0.03692, -0.404, -0.2048), (0.166, -0.3509, -0.2938), (0.3467, 0.5322, 0.006143), (0.4435, 0.102, -0.2996), (0.505, 0.2325, -0.2389), (0.3663, -0.08243, -0.3323), (0.34, -0.1486, -0.3367), (0.2765, -0.3204, -0.321), (0.2321, -0.333, -0.3142), (0.6539, 0.4995, 0.01248), (0.67, 0.5249, 0.04816), (0.6507, 0.4939, 0.005977), (0.5934, 0.3983, -0.1058), (0.569, 0.3576, -0.153)], [], [(0, 88, 55, 90, 3), (0, 3, 13, 4), (1, 4, 13, 12), (0, 4, 14, 5), (1, 9, 14, 4), (2, 5, 14, 9), (0, 5, 15, 85, 87), (2, 86, 15, 5), (2, 7, 51, 86), (2, 81, 84, 7), (2, 8, 71, 81), (2, 9, 16, 8), (1, 10, 16, 9), (1, 6, 17, 10), (1, 11, 18, 6), (1, 12, 19, 11), (0, 87, 88), (26, 22, 77, 78), (24, 23, 25, 27), (22, 21, 65, 67), (25, 23, 21), (23, 24, 20), (24, 94, 93), (22, 67, 66, 33, 35, 70, 77), (24, 79, 46, 82, 49, 56, 89), (22, 25, 21), (27, 26, 75, 76), (23, 20, 21), (27, 25, 22), (24, 93, 58, 92, 20), (24, 89, 57, 54, 53, 52, 95, 94), (24, 27, 76, 79), (27, 22, 26), (36, 69, 18, 11), (83, 48, 12, 13, 3), (48, 80, 19, 12), (84, 59, 91, 7), (91, 60, 61, 51, 7), (78, 75, 26), (90, 83, 3), (80, 45, 41, 42, 44, 43, 36, 11, 19), (31, 32, 30, 64), (63, 62, 10, 17), (73, 72, 71, 8), (62, 74, 73, 8, 16, 10), (86, 85, 15), (68, 31, 64, 63, 17, 6), (69, 68, 6, 18), (40, 28, 34, 29, 65, 21), (21, 20, 92, 50, 47, 39, 37, 38, 40)])
_k = set([(28, 34), (28, 40), (29, 34), (29, 65), (30, 32), (30, 64), (31, 32), (31, 68), (33, 35), (33, 66), (35, 70), (36, 43), (36, 69), (37, 38), (37, 39), (38, 40), (39, 47), (41, 42), (41, 45), (42, 44), (43, 44), (45, 80), (46, 79), (46, 82), (47, 50), (48, 80), (48, 83), (49, 56), (49, 82), (50, 92), (51, 61), (51, 86), (52, 53), (52, 95), (53, 54), (54, 57), (55, 88), (55, 90), (56, 89), (57, 89), (58, 92), (58, 93), (59, 84), (59, 91), (60, 61), (60, 91), (62, 63), (62, 74), (63, 64), (65, 67), (66, 67), (68, 69), (70, 77), (71, 72), (71, 81), (72, 73), (73, 74), (75, 76), (75, 78), (76, 79), (77, 78), (81, 84), (83, 90), (85, 86), (85, 87), (87, 88), (93, 94), (94, 95)])
me_icosphere_cell_002.attributes.new('sharp_edge', 'BOOLEAN', 'EDGE').data.foreach_set('value', [ (min(e.vertices), max(e.vertices)) in _k for e in me_icosphere_cell_002.edges])
_uv = me_icosphere_cell_002.uv_layers.new(name='UVMap')
_uv.uv.foreach_set('vector', [0.8182, 0.0, 0.8131, 0.008757, 0.8283, 0.04115, 0.8347, 0.04293, 0.8409, 0.03937, 0.09091, 0.0, 0.06818, 0.03937, 0.09091, 0.05249, 0.1136, 0.03937, 0.1364, 0.07873, 0.1136, 0.03937, 0.09091, 0.05249, 0.09091, 0.07873, 0.2727, 0.0, 0.25, 0.03937, 0.2727, 0.05249, 0.2955, 0.03937, 0.2273, 0.07873, 0.2727, 0.07873, 0.2727, 0.05249, 0.25, 0.03937, 0.3182, 0.07873, 0.2955, 0.03937, 0.2727, 0.05249, 0.2727, 0.07873, 0.4545, 0.0, 0.4318, 0.03937, 0.4545, 0.05249, 0.4574, 0.05084, 0.4613, 0.01175, 0.4091, 0.07873, 0.4545, 0.07858, 0.4545, 0.05249, 0.4318, 0.03937, 0.4091, 0.07873, 0.4318, 0.1181, 0.4518, 0.1065, 0.4545, 0.07873, 0.4091, 0.07873, 0.3873, 0.1133, 0.4091, 0.1304, 0.4318, 0.1181, 0.3182, 0.07873, 0.2955, 0.1181, 0.3101, 0.126, 0.3399, 0.1133, 0.3182, 0.07873, 0.2727, 0.07873, 0.2727, 0.105, 0.2955, 0.1181, 0.2273, 0.07873, 0.25, 0.1181, 0.2727, 0.105, 0.2727, 0.07873, 0.2273, 0.07873, 0.2045, 0.1148, 0.2273, 0.1304, 0.25, 0.1181, 0.1364, 0.07873, 0.1136, 0.1181, 0.1364, 0.1304, 0.1591, 0.1148, 0.1364, 0.07873, 0.09091, 0.07873, 0.09091, 0.105, 0.1136, 0.1181, 0.6364, 0.0, 0.6296, 0.01175, 0.6414, 0.008757, 0.0, 0.0, 1.0, 0.0, 1.0, 0.5107, 0.4908, 0.4908, 0.0, 0.0, 1.0, 0.0, 1.0, 1.0, 0.0, 0.0, 0.0, 0.0, 1.0, 0.0, 1.0, 0.7766, 0.7528, 0.7528, 0.0, 0.0, 1.0, 0.0, 1.0, 1.0, 0.0, 0.0, 1.0, 0.0, 1.0, 1.0, 0.0, 0.0, 0.6043, 0.0, 0.6991, 0.6991, 0.0, 0.0, 0.7528, 0.0, 0.7515, 0.05478, 0.7329, 0.145, 0.6565, 0.343, 0.5321, 0.4905, 0.5107, 0.5107, 0.0, 0.0, 0.5735, 0.0, 0.583, 0.01951, 0.7216, 0.3843, 0.8268, 0.7112, 0.851, 0.8055, 0.859, 0.859, 0.0, 0.0, 1.0, 0.0, 1.0, 1.0, 0.0, 0.0, 1.0, 0.0, 1.0, 0.4969, 0.547, 0.547, 0.0, 0.0, 1.0, 0.0, 1.0, 1.0, 0.0, 0.0, 1.0, 0.0, 1.0, 1.0, 0.0, 0.0, 0.6991, 0.0, 0.7483, 0.05696, 1.0, 0.3521, 1.0, 1.0, 0.0, 0.0, 0.859, 0.0, 0.8774, 0.1533, 0.8722, 0.2109, 0.8335, 0.369, 0.7613, 0.4764, 0.6601, 0.5747, 0.6043, 0.6043, 0.0, 0.0, 1.0, 0.0, 1.0, 0.547, 0.5735, 0.5735, 0.0, 0.0, 1.0, 0.0, 1.0, 1.0, 0.1074, 0.1288, 0.1364, 0.1335, 0.1364, 0.1304, 0.1136, 0.1181, 0.06471, 0.04538, 0.07138, 0.07873, 0.09091, 0.07873, 0.09091, 0.05249, 0.06818, 0.03937, 0.07138, 0.07873, 0.07872, 0.112, 0.09091, 0.105, 0.09091, 0.07873, 0.4091, 0.1304, 0.4476, 0.1552, 0.4486, 0.1471, 0.4318, 0.1181, 0.4486, 0.1471, 0.4487, 0.1455, 0.4509, 0.1181, 0.4518, 0.1065, 0.4318, 0.1181, 1.0, 0.4908, 0.5031, 0.0, 1.0, 0.0, 0.8347, 0.04293, 0.8444, 0.04538, 0.8409, 0.03937, 0.07872, 0.112, 0.07912, 0.1137, 0.08065, 0.1202, 0.08162, 0.1243, 0.08428, 0.1247, 0.1034, 0.1281, 0.1074, 0.1288, 0.1136, 0.1181, 0.09091, 0.105, 0.1971, 0.1393, 0.2046, 0.1533, 0.2058, 0.1533, 0.2233, 0.1531, 0.2273, 0.1539, 0.264, 0.1424, 0.25, 0.1181, 0.2273, 0.1304, 0.286, 0.1344, 0.2994, 0.1298, 0.3101, 0.126, 0.2955, 0.1181, 0.264, 0.1424, 0.2711, 0.1398, 0.286, 0.1344, 0.2955, 0.1181, 0.2727, 0.105, 0.25, 0.1181, 0.4545, 0.07858, 0.4574, 0.05084, 0.4545, 0.05249, 0.1897, 0.1255, 0.1971, 0.1393, 0.2233, 0.1531, 0.2273, 0.1539, 0.2273, 0.1304, 0.2045, 0.1148, 0.1364, 0.1335, 0.174, 0.1255, 0.1591, 0.1148, 0.1364, 0.1304, 1.0, 0.465, 0.9023, 0.414, 0.4452, 0.1542, 0.406, 0.1278, 0.2234, 0.0, 1.0, 0.0, 0.0, 0.0, 0.0, 0.0, 0.6479, 0.0, 0.6572, 0.2115, 0.6184, 0.33, 0.5401, 0.4601, 1.0, 0.4983, 0.7554, 0.4857, 0.465, 0.465])
me_icosphere_cell_002.materials.append(mat_material_001)
me_icosphere_cell_002.use_remesh_preserve_volume = False
me_icosphere_cell_002.use_remesh_preserve_attributes = False
me_icosphere_cell_002.use_mirror_vertex_groups = False
me_icosphere_cell_002.update()
me_icosphere_cell_003 = bpy.data.meshes.new('Icosphere_cell.003')
me_icosphere_cell_003.from_pydata([(0.3809, 0.09548, 0.01014), (-0.01837, -0.02727, -0.2625), (-0.1034, 0.4013, 0.04913), (0.3104, 0.3226, 0.4006), (0.2178, 0.05162, -0.1423), (0.176, 0.2625, 0.011), (0.3796, 0.2238, 0.184), (-0.3181, -0.3893, -0.3484), (-0.2847, -0.1268, -0.3289), (0.124, 0.3988, 0.2177), (-0.05122, 0.2123, -0.1357), (0.2426, -0.1993, -0.2171), (-0.02615, -0.2947, -0.3169), (0.2363, 0.3086, 0.1335), (0.1204, 0.1853, -0.1002), (-0.2419, 0.2289, -0.1596), (0.1506, -0.3208, -0.2683), (-0.2015, -0.2702, -0.3457), (-0.1074, -0.4014, 0.4014), (0.03645, -0.1184, 0.5915), (-0.2745, -0.09286, 0.4458), (-0.372, -0.3286, 0.4095), (-0.3244, -0.2338, 0.4723), (-0.255, 0.2402, -0.1508), (-0.3124, 0.1278, -0.2281), (-0.3803, -0.01602, -0.2971), (-0.4561, -0.1974, -0.3293), (-0.5425, -0.4262, -0.3193), (-0.5465, -0.4372, -0.3183), (-0.4835, -0.2663, -0.3338), (-0.4321, -0.4712, -0.3321), (-0.1449, 0.4131, 0.05848), (-0.1177, 0.4214, 0.08749), (-0.1531, 0.4088, 0.05173), (-0.1692, 0.3839, 0.01668), (-0.1608, 0.3969, 0.03494), (-0.3183, 0.1161, -0.2357), (-0.0907, -0.5574, -0.3028), (0.1362, 0.4153, 0.4522), (0.1274, 0.4216, 0.4327), (0.03993, 0.4493, 0.2781), (0.3144, -0.08651, -0.1539), (0.3109, -0.09278, -0.1573), (0.1605, -0.3459, -0.2629), (0.1235, -0.3977, -0.2667), (0.03443, -0.5225, -0.2753), (-0.004428, -0.5743, -0.2734), (-0.04839, -0.5659, -0.289), (-0.08214, -0.5593, -0.301), (0.2432, 0.3501, 0.5222), (0.2632, 0.3295, 0.5381), (0.3572, 0.2644, 0.4789), (0.3232, 0.2676, 0.5856), (0.3797, 0.2519, 0.3859), (0.4068, 0.1991, 0.1929), (0.4051, 0.2016, 0.2029), (0.3877, 0.09117, 0.0153), (0.3849, 0.08292, 0.005766), (0.2483, -0.204, -0.214), (-0.0907, -0.5574, -0.3028), (-0.08214, -0.5593, -0.301), (-0.255, 0.2402, -0.1508), (-0.3124, 0.1278, -0.2281), (-0.3803, -0.01602, -0.2971), (-0.4561, -0.1974, -0.3293), (-0.5465, -0.4372, -0.3183), (-0.5425, -0.4262, -0.3193), (-0.4835, -0.2663, -0.3338), (-0.4321, -0.4712, -0.3321), (-0.1449, 0.4131, 0.05848), (-0.1177, 0.4214, 0.08749), (-0.1531, 0.4088, 0.05173), (-0.1692, 0.3839, 0.01668), (-0.1608, 0.3969, 0.03494), (-0.3183, 0.1161, -0.2357), (0.1274, 0.4216, 0.4327), (0.1362, 0.4153, 0.4522), (0.03993, 0.4493, 0.2781), (0.3144, -0.08651, -0.1539), (0.3109, -0.09278, -0.1573), (0.1605, -0.3459, -0.2629), (0.1235, -0.3977, -0.2667), (-0.004428, -0.5743, -0.2734), (0.03443, -0.5225, -0.2753), (-0.04839, -0.5659, -0.289), (0.2632, 0.3295, 0.5381), (0.2432, 0.3501, 0.5222), (0.3572, 0.2644, 0.4789), (0.3232, 0.2676, 0.5856), (0.3797, 0.2519, 0.3859), (0.4068, 0.1991, 0.1929), (0.4051, 0.2016, 0.2029), (0.3877, 0.09117, 0.0153), (0.3849, 0.08292, 0.005766), (0.2483, -0.204, -0.214)], [], [(1, 8, 63, 74), (0, 5, 13, 6), (2, 9, 13, 5), (3, 6, 13, 9), (0, 6, 90, 92), (3, 89, 91, 90, 6), (3, 87, 89), (3, 49, 85, 52, 87), (3, 75, 38, 49), (3, 9, 77, 75), (2, 70, 77, 9), (2, 69, 70), (0, 92, 93), (1, 10, 14, 4), (2, 5, 14, 10), (0, 4, 14, 5), (1, 74, 62, 15, 10), (2, 10, 15, 61, 72), (2, 72, 73, 71, 69), (1, 4, 78, 79, 11), (0, 93, 78, 4), (1, 11, 16, 12), (1, 12, 17, 8), (20, 22, 50, 86), (83, 81, 43, 58, 42, 41, 57, 56, 54, 55, 53, 51, 88, 19, 18, 82), (21, 28, 68, 59, 60, 84), (20, 86, 76), (21, 18, 19), (22, 19, 88, 50), (18, 21, 84, 82), (22, 20, 33, 35), (21, 19, 22), (62, 61, 15), (45, 46, 47, 48), (67, 64, 8, 17, 7), (76, 39, 40, 32, 31, 33, 20), (64, 63, 8), (79, 94, 11), (48, 12, 16, 80, 44, 45), (48, 37, 7, 17, 12), (94, 80, 16, 11), (30, 65, 27, 67, 7), (66, 28, 21, 22), (37, 30, 7), (35, 34, 23, 24, 36, 25, 26, 29, 66, 22)])
_k = set([(23, 24), (23, 34), (24, 36), (25, 26), (25, 36), (26, 29), (27, 65), (27, 67), (28, 66), (28, 68), (29, 66), (30, 37), (30, 65), (31, 32), (31, 33), (32, 40), (33, 35), (34, 35), (37, 48), (38, 49), (38, 75), (39, 40), (39, 76), (41, 42), (41, 57), (42, 58), (43, 58), (43, 81), (44, 45), (44, 80), (45, 46), (46, 47), (47, 48), (49, 85), (50, 86), (50, 88), (51, 53), (51, 88), (52, 85), (52, 87), (53, 55), (54, 55), (54, 56), (56, 57), (59, 60), (59, 68), (60, 84), (61, 62), (61, 72), (62, 74), (63, 64), (63, 74), (64, 67), (69, 70), (69, 71), (70, 77), (71, 73), (72, 73), (75, 77), (76, 86), (78, 79), (78, 93), (79, 94), (80, 94), (81, 83), (82, 83), (82, 84), (87, 89), (89, 91), (90, 91), (90, 92), (92, 93)])
me_icosphere_cell_003.attributes.new('sharp_edge', 'BOOLEAN', 'EDGE').data.foreach_set('value', [ (min(e.vertices), max(e.vertices)) in _k for e in me_icosphere_cell_003.edges])
_uv = me_icosphere_cell_003.uv_layers.new(name='UVMap')
_uv.uv.foreach_set('vector', [0.5, 0.07873, 0.4773, 0.03937, 0.4577, 0.05066, 0.4548, 0.07873, 0.5455, 0.1312, 0.5, 0.1553, 0.5, 0.1829, 0.5227, 0.1946, 0.4545, 0.1575, 0.4773, 0.1968, 0.5, 0.1829, 0.5, 0.1553, 0.5, 0.2362, 0.5227, 0.1946, 0.5, 0.1829, 0.4773, 0.1968, 0.5455, 0.1312, 0.5227, 0.1946, 0.5278, 0.1979, 0.5464, 0.1338, 0.5, 0.2362, 0.5146, 0.2362, 0.5271, 0.1998, 0.5278, 0.1979, 0.5227, 0.1946, 0.5, 0.2362, 0.5095, 0.2526, 0.5146, 0.2362, 0.5, 0.2362, 0.4877, 0.2591, 0.4917, 0.2626, 0.5036, 0.273, 0.5095, 0.2526, 0.5, 0.2362, 0.4713, 0.2362, 0.4723, 0.2405, 0.4875, 0.259, 0.5, 0.2362, 0.4773, 0.1968, 0.4628, 0.2052, 0.4713, 0.2362, 0.4545, 0.1575, 0.4507, 0.1642, 0.4628, 0.2052, 0.4773, 0.1968, 0.4545, 0.1575, 0.4483, 0.1572, 0.4507, 0.1642, 0.5455, 0.1312, 0.5464, 0.1338, 0.5481, 0.1326, 0.5, 0.07873, 0.4773, 0.1181, 0.5, 0.1304, 0.5227, 0.1148, 0.4545, 0.1575, 0.5, 0.1553, 0.5, 0.1304, 0.4773, 0.1181, 0.5455, 0.1312, 0.5227, 0.1148, 0.5, 0.1304, 0.5, 0.1553, 0.5, 0.07873, 0.4548, 0.07873, 0.4545, 0.08129, 0.4545, 0.105, 0.4773, 0.1181, 0.4545, 0.1575, 0.4773, 0.1181, 0.4545, 0.105, 0.4521, 0.1064, 0.4488, 0.1475, 0.4545, 0.1575, 0.4488, 0.1475, 0.4483, 0.1516, 0.4478, 0.1554, 0.4483, 0.1572, 0.5909, 0.07873, 0.5682, 0.1148, 0.5908, 0.1304, 0.5921, 0.1298, 0.6136, 0.1181, 0.5455, 0.1312, 0.5481, 0.1326, 0.5908, 0.1304, 0.5682, 0.1148, 0.5909, 0.07873, 0.6136, 0.1181, 0.6364, 0.105, 0.6364, 0.07873, 0.5909, 0.07873, 0.6364, 0.07873, 0.6364, 0.05249, 0.6136, 0.03937, 0.0, 0.0, 1.0, 0.0, 1.0, 0.6151, 0.5718, 0.5718, 0.8605, 0.01889, 0.1685, 0.1685, 0.2174, 0.1722, 0.3417, 0.2203, 0.4348, 0.276, 0.44, 0.2793, 0.5639, 0.4363, 0.5695, 0.4457, 0.6302, 0.6202, 1.0, 0.6301, 0.7754, 0.5827, 0.6453, 0.5424, 0.4824, 0.4824, 1.0, 1.0, 0.0, 0.0, 0.8038, 0.0, 0.0, 0.0, 0.8584, 0.0, 0.8748, 0.1975, 0.8403, 0.7586, 0.8382, 0.7722, 0.824, 0.824, 0.0, 0.0, 0.5729, 0.006696, 0.6558, 0.6558, 0.0, 0.0, 1.0, 0.0, 1.0, 1.0, 0.0, 0.0, 1.0, 0.0, 1.0, 0.4824, 0.6151, 0.6151, 0.0, 0.0, 1.0, 0.0, 1.0, 0.824, 0.8038, 0.8038, 0.0, 0.0, 1.0, 0.0, 1.0, 0.6481, 0.6892, 0.6892, 0.0, 0.0, 1.0, 0.0, 1.0, 1.0, 0.4545, 0.08129, 0.4521, 0.1064, 0.4545, 0.105, 0.6725, 0.09486, 0.6825, 0.09124, 0.682, 0.08448, 0.6815, 0.07929, 0.6416, 0.009115, 0.6293, 0.01222, 0.6136, 0.03937, 0.6364, 0.05249, 0.6591, 0.03937, 1.0, 0.6558, 0.9683, 0.6324, 0.7175, 0.4176, 0.4095, 0.07372, 0.3628, 0.01632, 0.3519, 0.0, 1.0, 0.0, 0.4616, 0.01222, 0.4577, 0.05066, 0.4773, 0.03937, 0.5921, 0.1298, 0.6143, 0.1192, 0.6136, 0.1181, 0.6815, 0.07873, 0.6364, 0.07873, 0.6364, 0.105, 0.6402, 0.1072, 0.6497, 0.1036, 0.6725, 0.09486, 0.6815, 0.07873, 0.6814, 0.07798, 0.6591, 0.03937, 0.6364, 0.05249, 0.6364, 0.07873, 0.6143, 0.1192, 0.6402, 0.1072, 0.6364, 0.105, 0.6136, 0.1181, 0.8139, 0.05001, 0.828, 0.04131, 0.827, 0.03928, 0.8129, 0.009115, 0.7955, 0.03937, 0.1306, 0.1306, 0.1416, 0.0, 1.0, 0.0, 1.0, 1.0, 0.7732, 0.07798, 0.8139, 0.05001, 0.7955, 0.03937, 1.0, 0.6892, 0.9744, 0.6812, 0.7233, 0.5849, 0.5774, 0.4974, 0.5627, 0.4881, 0.4189, 0.3785, 0.2704, 0.2162, 0.2213, 0.1529, 0.1306, 0.0, 1.0, 0.0])
me_icosphere_cell_003.materials.append(mat_material_001)
me_icosphere_cell_003.use_remesh_preserve_volume = False
me_icosphere_cell_003.use_remesh_preserve_attributes = False
me_icosphere_cell_003.use_mirror_vertex_groups = False
me_icosphere_cell_003.update()
me_icosphere_cell_004 = bpy.data.meshes.new('Icosphere_cell.004')
me_icosphere_cell_004.from_pydata([(-0.68, 0.03592, 0.1309), (0.4516, 0.1912, -0.02096), (-0.1341, 0.2137, 0.1278), (0.3322, -0.13, 0.2867), (-0.8652, -0.006175, -0.007473), (0.3038, 0.3136, -0.1496), (0.1821, 0.2302, 0.06703), (-0.5357, -0.06886, 0.2724), (0.4115, 0.06115, 0.1452), (-0.6434, 0.1836, -0.02245), (0.6085, 0.1961, -0.2053), (-0.4398, 0.1449, 0.1505), (0.6751, 0.04004, -0.02307), (0.6316, -0.1414, 0.1419), (-0.0004954, -0.154, 0.3641), (0.09757, 0.06457, 0.2395), (-0.2351, 0.01891, 0.2842), (-0.01907, 0.3381, -0.07982), (-0.3517, 0.2924, -0.03517), (0.2316, 0.1286, 0.1625), (0.5847, -0.007611, 0.09796), (0.04325, -0.2911, 0.4018), (-0.0468, -0.0162, 0.3067), (-0.4073, 0.04093, 0.2483), (0.7259, 0.08905, -0.1531), (0.1545, 0.3095, -0.04868), (-0.2026, 0.3491, -0.1198), (-0.4845, 0.2218, 0.03708), (0.4599, 0.285, -0.2437), (-0.7891, 0.1136, -0.07608), (-0.2654, -0.3889, -0.329), (-0.4154, -0.3419, -0.2984), (0.1465, -0.2718, -0.3789), (-0.04226, -0.4517, -0.3359), (0.09704, -0.4114, -0.3525), (0.4597, -0.2947, -0.2321), (0.4976, -0.2821, -0.2061), (-0.8857, 0.0295, -0.1693), (-0.9396, -0.03324, -0.1696), (-0.9263, -0.04611, -0.09265), (-0.8057, 0.1244, -0.1685), (-0.8851, -0.07891, 0.03381), (-0.6285, 0.2331, -0.1815), (-0.5657, 0.272, -0.186), (-0.6412, -0.1593, 0.2668), (-0.7212, -0.149, 0.2138), (-0.7858, -0.1408, 0.17), (-0.7966, -0.14, 0.1599), (-0.8244, -0.1211, 0.1217), (-0.5141, 0.2924, -0.1914), (-0.2219, 0.3715, -0.2271), (-0.3294, -0.2204, 0.3752), (0.09328, 0.3763, -0.2772), (0.01925, -0.3084, 0.4052), (0.1443, 0.3719, -0.286), (0.4467, 0.2975, -0.3454), (0.1736, -0.3308, 0.3851), (0.1332, -0.3423, 0.3914), (0.2454, -0.3114, 0.363), (0.2291, -0.3158, 0.3678), (0.5579, 0.237, -0.372), (0.4454, -0.2593, 0.2753), (0.6473, -0.209, 0.1574), (0.7738, 0.05511, -0.1872), (0.753, 0.07901, -0.224), (0.745, 0.08906, -0.2384), (0.6651, 0.1716, -0.3024), (0.7859, -0.08232, -0.04162), (0.7599, -0.1585, 0.03484), (0.7908, -0.03753, -0.1038), (0.7783, 0.02704, -0.1628), (0.7471, -0.1874, 0.059), (0.01925, -0.3084, 0.4052), (-0.3294, -0.2204, 0.3752), (0.6651, 0.1716, -0.3024), (0.5579, 0.237, -0.372), (-0.9396, -0.03324, -0.1696), (-0.8857, 0.0295, -0.1693), (-0.9263, -0.04611, -0.09265), (-0.8057, 0.1244, -0.1685), (-0.8851, -0.07891, 0.03381), (-0.6285, 0.2331, -0.1815), (-0.5657, 0.272, -0.186), (-0.6412, -0.1593, 0.2668), (-0.7212, -0.149, 0.2138), (-0.7858, -0.1408, 0.17), (-0.7966, -0.14, 0.1599), (-0.8244, -0.1211, 0.1217), (-0.2219, 0.3715, -0.2271), (-0.5141, 0.2924, -0.1914), (0.09328, 0.3763, -0.2772), (0.1332, -0.3423, 0.3914), (0.1443, 0.3719, -0.286), (0.4467, 0.2975, -0.3454), (0.1736, -0.3308, 0.3851), (0.2291, -0.3158, 0.3678), (0.2454, -0.3114, 0.363), (0.4454, -0.2593, 0.2753), (0.6473, -0.209, 0.1574), (0.7738, 0.05511, -0.1872), (0.753, 0.07901, -0.224), (0.745, 0.08906, -0.2384), (0.7859, -0.08232, -0.04162), (0.7599, -0.1585, 0.03484), (0.7783, 0.02704, -0.1628), (0.7908, -0.03753, -0.1038), (0.7471, -0.1874, 0.059)], [], [(0, 85, 45, 44, 7), (1, 6, 19, 8), (2, 15, 19, 6), (3, 8, 19, 15), (3, 96, 97), (3, 97, 98, 13), (1, 8, 20, 12), (3, 13, 20, 8), (3, 14, 21, 94, 95, 96), (3, 15, 22, 14), (2, 16, 22, 15), (2, 11, 23, 16), (0, 7, 23, 11), (1, 12, 24, 10), (2, 6, 25, 17), (1, 5, 25, 6), (2, 17, 26, 18), (0, 11, 27, 9), (2, 18, 27, 11), (0, 4, 41, 48, 86, 85), (1, 10, 28, 5), (0, 9, 29, 4), (34, 33, 32), (34, 35, 36), (30, 31, 32), (30, 33, 31), (32, 74, 101, 35, 34), (31, 47, 87), (36, 105, 102, 103, 71), (31, 87, 80, 39, 76), (31, 33, 84, 46, 47), (36, 35, 101, 100), (32, 75, 74), (33, 30, 32), (33, 91, 53, 51, 83, 84), (36, 100, 63, 104), (34, 36, 33), (66, 60, 93, 28, 10), (44, 73, 7), (90, 88, 26, 17), (98, 106, 68, 13), (49, 43, 9, 27, 18), (54, 55, 75, 32, 31, 76, 77, 40, 81, 82, 89, 50, 52), (43, 42, 79, 29, 9), (73, 16, 23, 7), (104, 105, 36), (73, 14, 22, 16), (78, 41, 4), (73, 72, 21, 14), (79, 37, 38, 78, 4, 29), (93, 92, 5, 28), (99, 64, 65, 66, 10, 24), (88, 49, 18, 26), (68, 67, 12, 20, 13), (72, 57, 94, 21), (67, 69, 70, 99, 24, 12), (92, 90, 17, 25, 5), (59, 56, 91, 33, 36, 71, 62, 61, 58)])
_k = set([(37, 38), (37, 79), (38, 78), (39, 76), (39, 80), (40, 77), (40, 81), (41, 48), (41, 78), (42, 43), (42, 79), (43, 49), (44, 45), (44, 73), (45, 85), (46, 47), (46, 84), (47, 87), (48, 86), (49, 88), (50, 52), (50, 89), (51, 53), (51, 83), (52, 54), (53, 91), (54, 55), (55, 75), (56, 59), (56, 91), (57, 72), (57, 94), (58, 59), (58, 61), (60, 66), (60, 93), (61, 62), (62, 71), (63, 100), (63, 104), (64, 65), (64, 99), (65, 66), (67, 68), (67, 69), (68, 106), (69, 70), (70, 99), (71, 103), (72, 73), (74, 75), (74, 101), (76, 77), (80, 87), (81, 82), (82, 89), (83, 84), (85, 86), (88, 90), (90, 92), (92, 93), (94, 95), (95, 96), (96, 97), (97, 98), (98, 106), (100, 101), (102, 103), (102, 105), (104, 105)])
me_icosphere_cell_004.attributes.new('sharp_edge', 'BOOLEAN', 'EDGE').data.foreach_set('value', [ (min(e.vertices), max(e.vertices)) in _k for e in me_icosphere_cell_004.edges])
_uv = me_icosphere_cell_004.uv_layers.new(name='UVMap')
_uv.uv.foreach_set('vector', [0.2727, 0.3412, 0.2322, 0.3197, 0.2319, 0.3312, 0.2314, 0.3448, 0.25, 0.3576, 0.4545, 0.3412, 0.4091, 0.3171, 0.4091, 0.342, 0.4318, 0.3576, 0.3636, 0.3149, 0.3864, 0.3543, 0.4091, 0.342, 0.4091, 0.3171, 0.4091, 0.3937, 0.4318, 0.3576, 0.4091, 0.342, 0.3864, 0.3543, 0.5, 0.3937, 0.519, 0.4265, 0.5256, 0.3937, 0.5, 0.3937, 0.5256, 0.3937, 0.533, 0.3602, 0.5227, 0.3543, 0.4545, 0.3412, 0.4773, 0.3576, 0.5, 0.342, 0.5, 0.3171, 0.5, 0.3937, 0.5227, 0.3543, 0.5, 0.342, 0.4773, 0.3576, 0.4091, 0.3937, 0.3636, 0.3937, 0.3636, 0.4199, 0.3797, 0.4291, 0.3878, 0.4271, 0.3901, 0.4265, 0.4091, 0.3937, 0.3864, 0.3543, 0.3636, 0.3674, 0.3636, 0.3937, 0.3636, 0.3149, 0.3409, 0.3543, 0.3636, 0.3674, 0.3864, 0.3543, 0.3636, 0.3149, 0.3182, 0.3171, 0.3182, 0.342, 0.3409, 0.3543, 0.2727, 0.3412, 0.2955, 0.3576, 0.3182, 0.342, 0.3182, 0.3171, 0.4545, 0.3412, 0.5, 0.3171, 0.5, 0.2895, 0.4773, 0.2777, 0.3636, 0.3149, 0.4091, 0.3171, 0.4091, 0.2895, 0.3864, 0.2756, 0.4545, 0.3412, 0.4318, 0.2777, 0.4091, 0.2895, 0.4091, 0.3171, 0.3636, 0.3149, 0.3864, 0.2756, 0.3636, 0.2624, 0.3409, 0.2756, 0.2727, 0.3412, 0.3182, 0.3171, 0.3182, 0.2895, 0.2955, 0.2777, 0.3636, 0.3149, 0.3409, 0.2756, 0.3182, 0.2895, 0.3182, 0.3171, 0.2727, 0.3412, 0.25, 0.2777, 0.2371, 0.2844, 0.2336, 0.3076, 0.2317, 0.3165, 0.2322, 0.3197, 0.4545, 0.3412, 0.4773, 0.2777, 0.4545, 0.2633, 0.4318, 0.2777, 0.2727, 0.3412, 0.2955, 0.2777, 0.2727, 0.2633, 0.25, 0.2777, 0.0, 0.0, 1.0, 0.0, 1.0, 1.0, 0.0, 0.0, 1.0, 0.0, 1.0, 1.0, 0.0, 0.0, 1.0, 0.0, 1.0, 1.0, 0.0, 0.0, 1.0, 0.0, 1.0, 1.0, 1.0, 0.0, 1.0, 0.5721, 0.4809, 0.4809, 0.0, 0.0, 1.0, 0.0, 0.0, 0.0, 0.5658, 0.0, 0.5188, 0.5188, 0.0, 0.0, 0.4117, 0.0, 0.4116, 0.1326, 0.3842, 0.31, 0.3693, 0.3693, 0.0, 0.0, 0.5188, 0.0, 0.5958, 0.2439, 0.648, 0.5178, 0.6649, 0.6649, 0.0, 0.0, 1.0, 0.0, 1.0, 0.6485, 0.6369, 0.5808, 0.5658, 0.5658, 0.0, 0.0, 1.0, 0.0, 1.0, 0.4809, 0.4598, 0.4598, 0.0, 0.0, 0.6566, 0.0, 0.5721, 0.5721, 0.0, 0.0, 1.0, 0.0, 1.0, 1.0, 0.0, 0.0, 0.8587, 0.0, 0.875, 0.09374, 0.8393, 0.3666, 0.7112, 0.5949, 0.6485, 0.6485, 0.0, 0.0, 0.4598, 0.0, 0.4293, 0.2394, 0.3936, 0.3936, 0.0, 0.0, 1.0, 0.0, 1.0, 1.0, 0.4874, 0.2592, 0.4722, 0.2409, 0.4545, 0.2423, 0.4545, 0.2633, 0.4773, 0.2777, 0.2314, 0.3448, 0.2273, 0.3936, 0.25, 0.3576, 0.4056, 0.2422, 0.3636, 0.2419, 0.3636, 0.2624, 0.3864, 0.2756, 0.533, 0.3602, 0.5379, 0.3391, 0.5351, 0.3329, 0.5227, 0.3543, 0.3221, 0.2429, 0.3139, 0.244, 0.2955, 0.2777, 0.3182, 0.2895, 0.3409, 0.2756, 0.3287, 0.3132, 0.3142, 0.09594, 0.3434, 0.0, 0.0, 0.0, 1.0, 0.0, 1.0, 0.6649, 1.0, 0.7645, 0.8766, 0.7625, 0.709, 0.0, 0.6773, 0.07033, 0.6512, 0.09779, 0.5034, 0.1576, 0.3439, 0.01083, 0.3139, 0.244, 0.3031, 0.244, 0.2727, 0.244, 0.2727, 0.2633, 0.2955, 0.2777, 0.3182, 0.3936, 0.3409, 0.3543, 0.3182, 0.342, 0.2955, 0.3576, 1.0, 0.3936, 0.5883, 0.0, 1.0, 0.0, 0.3183, 0.3937, 0.3636, 0.3937, 0.3636, 0.3674, 0.3409, 0.3543, 0.2396, 0.2587, 0.2371, 0.2844, 0.25, 0.2777, 0.3183, 0.3937, 0.3598, 0.4221, 0.3636, 0.4199, 0.3636, 0.3937, 0.2727, 0.244, 0.2532, 0.2429, 0.2403, 0.2421, 0.2396, 0.2587, 0.25, 0.2777, 0.2727, 0.2633, 0.4545, 0.2423, 0.4128, 0.2429, 0.4318, 0.2777, 0.4545, 0.2633, 0.5091, 0.2839, 0.5051, 0.2764, 0.5035, 0.2734, 0.4874, 0.2592, 0.4773, 0.2777, 0.5, 0.2895, 0.3636, 0.2419, 0.3221, 0.2429, 0.3409, 0.2756, 0.3636, 0.2624, 0.5351, 0.3329, 0.5261, 0.3159, 0.5, 0.3171, 0.5, 0.342, 0.5227, 0.3543, 0.3598, 0.4221, 0.3738, 0.4308, 0.3797, 0.4291, 0.3636, 0.4199, 0.5261, 0.3159, 0.5216, 0.3026, 0.5128, 0.2895, 0.5091, 0.2839, 0.5, 0.2895, 0.5, 0.3171, 0.4128, 0.2429, 0.4056, 0.2422, 0.3864, 0.2756, 0.4091, 0.2895, 0.4318, 0.2777, 0.8003, 0.0, 0.9175, 0.07886, 1.0, 0.1413, 1.0, 1.0, 0.0, 0.0, 0.3693, 0.0, 0.5066, 0.1904, 0.6711, 0.5, 0.7935, 0.7796])
me_icosphere_cell_004.materials.append(mat_material_001)
me_icosphere_cell_004.use_remesh_preserve_volume = False
me_icosphere_cell_004.use_remesh_preserve_attributes = False
me_icosphere_cell_004.use_mirror_vertex_groups = False
me_icosphere_cell_004.update()
me_icosphere_cell_005 = bpy.data.meshes.new('Icosphere_cell.005')
me_icosphere_cell_005.from_pydata([(-0.004217, -0.4542, -0.1413), (-0.1497, 0.2792, 0.392), (-0.04536, -0.1616, 0.2118), (0.4053, 0.2242, 0.1814), (0.2499, -0.3649, -0.1256), (-0.01363, -0.3438, 0.04274), (0.1282, 0.2491, 0.3208), (-0.1754, -0.516, -0.2835), (-0.2765, -0.4372, -0.05489), (-0.09357, 0.05933, 0.3358), (-0.03949, 0.484, 0.3673), (0.2659, 0.4714, 0.2556), (0.5353, 0.4498, 0.08355), (-0.3202, -0.2825, 0.1413), (0.2073, 0.01142, 0.2215), (0.25, -0.2042, 0.06479), (0.4768, -0.01016, 0.04948), (-0.4954, -0.469, -0.2121), (0.1721, -0.3143, 0.002753), (0.1287, 0.404, 0.3264), (0.3988, 0.54, 0.1654), (-0.2871, 0.04811, 0.3544), (-0.205, -0.3661, 0.05337), (0.08998, 0.09986, 0.3038), (0.3206, -0.07435, 0.1199), (-0.3208, -0.4894, -0.1803), (0.2893, -0.4056, -0.2622), (-0.4861, -0.08591, -0.3391), (-0.3562, 0.2849, -0.4101), (-0.309, 0.3777, -0.3467), (0.06641, 0.2275, -0.4314), (0.2288, 0.5474, -0.2175), (0.04733, 0.2503, -0.4341), (-0.2185, 0.3236, -0.4259), (0.1914, 0.5343, -0.2436), (-0.1703, 0.4179, -0.3633), (-0.5523, -0.3894, -0.05966), (-0.5623, -0.3997, -0.09276), (-0.5485, -0.4569, -0.2233), (-0.4628, -0.4804, -0.2765), (-0.5279, -0.4647, -0.2742), (-0.5411, -0.4616, -0.2736), (-0.1973, 0.3147, 0.3962), (-0.2236, 0.2488, 0.3918), (-0.3009, 0.06412, 0.3591), (-0.3627, -0.06691, 0.298), (-0.4265, -0.1914, 0.2124), (-0.4509, -0.2322, 0.1651), (-0.5112, -0.3332, 0.04712), (-0.5316, -0.3649, 0.002595), (-0.1846, -0.5158, -0.2913), (-0.08977, 0.4993, 0.3737), (-0.1142, 0.4923, 0.3774), (-0.1337, 0.4867, 0.3805), (-0.02355, 0.5173, 0.3532), (-0.04951, 0.5102, 0.3609), (0.1466, -0.4709, -0.3232), (-0.1586, -0.5157, -0.2932), (0.1793, 0.5704, 0.2643), (0.3801, 0.6206, 0.1469), (0.4613, -0.2044, -0.1066), (0.4437, -0.2356, -0.1293), (0.3198, -0.3916, -0.2785), (0.1562, -0.4684, -0.3243), (0.3076, -0.3975, -0.2917), (0.2602, -0.4206, -0.3398), (0.1927, -0.4515, -0.3298), (0.538, 0.4582, 0.07751), (0.4794, 0.6424, 0.04875), (0.4754, 0.6415, 0.05269), (0.5584, 0.2138, 0.05832), (0.5414, 0.4451, 0.07879), (0.5422, 0.02413, 0.0114), (0.4859, -0.1413, -0.07174), (-0.3627, -0.06691, 0.298), (-0.3009, 0.06412, 0.3591), (0.3076, -0.3975, -0.2917), (0.2602, -0.4206, -0.3398), (-0.5523, -0.3894, -0.05966), (-0.5623, -0.3997, -0.09276), (-0.5485, -0.4569, -0.2233), (-0.4628, -0.4804, -0.2765), (-0.5279, -0.4647, -0.2742), (-0.5411, -0.4616, -0.2736), (-0.1973, 0.3147, 0.3962), (-0.2236, 0.2488, 0.3918), (-0.4265, -0.1914, 0.2124), (-0.4509, -0.2322, 0.1651), (-0.5112, -0.3332, 0.04712), (-0.5316, -0.3649, 0.002595), (-0.1846, -0.5158, -0.2913), (-0.08977, 0.4993, 0.3737), (-0.1142, 0.4923, 0.3774), (-0.1337, 0.4867, 0.3805), (-0.02355, 0.5173, 0.3532), (-0.04951, 0.5102, 0.3609), (-0.1586, -0.5157, -0.2932), (0.1466, -0.4709, -0.3232), (0.1793, 0.5704, 0.2643), (0.3801, 0.6206, 0.1469), (0.4613, -0.2044, -0.1066), (0.4437, -0.2356, -0.1293), (0.3198, -0.3916, -0.2785), (0.1562, -0.4684, -0.3243), (0.1927, -0.4515, -0.3298), (0.538, 0.4582, 0.07751), (0.4794, 0.6424, 0.04875), (0.4754, 0.6415, 0.05269), (0.5422, 0.02413, 0.0114), (0.5584, 0.2138, 0.05832), (0.5414, 0.4451, 0.07879), (0.4859, -0.1413, -0.07174)], [], [(0, 4, 18, 5), (2, 5, 18, 15), (3, 109, 110, 12), (3, 11, 19, 6), (1, 6, 19, 10), (3, 12, 20, 11), (1, 10, 91, 92, 53, 84), (1, 84, 85), (2, 9, 21, 74), (1, 85, 75, 21, 9), (2, 74, 86, 13), (0, 5, 22, 8), (2, 13, 22, 5), (2, 14, 23, 9), (3, 6, 23, 14), (1, 9, 23, 6), (2, 15, 24, 14), (3, 14, 24, 16), (3, 16, 108, 109), (0, 8, 25, 7), (0, 97, 103, 26, 4), (0, 7, 96, 97), (29, 35, 28), (33, 32, 28), (104, 63, 56, 57, 90, 81, 82, 28, 32, 77), (89, 88, 87, 29, 28, 27, 79, 36), (30, 31, 76, 77), (32, 34, 31), (29, 87, 46, 45, 44, 43, 42, 93), (32, 30, 77), (30, 32, 31), (27, 28, 82, 83), (32, 35, 34), (35, 29, 93, 52), (35, 33, 28), (35, 52, 51, 95, 94, 98, 59, 107, 34), (31, 34, 107, 106), (33, 35, 32), (54, 55, 91, 10), (111, 108, 16), (103, 66, 65, 64, 102, 26), (49, 78, 17, 25, 8), (86, 47, 48, 13), (106, 105, 71, 70, 72, 73, 100, 61, 62, 76, 31), (75, 74, 21), (99, 58, 11, 20), (38, 41, 40, 39, 17), (60, 111, 16, 24, 15), (67, 68, 69, 99, 20, 12), (58, 54, 10, 19, 11), (48, 49, 8, 22, 13), (110, 67, 12), (83, 80, 79, 27), (78, 37, 38, 17), (102, 101, 4, 26), (101, 60, 15, 18, 4), (50, 96, 7), (39, 50, 7, 25, 17)])
_k = set([(36, 79), (36, 89), (37, 38), (37, 78), (38, 41), (39, 40), (39, 50), (40, 41), (42, 43), (42, 93), (43, 44), (44, 45), (45, 46), (46, 87), (47, 48), (47, 86), (48, 49), (49, 78), (50, 96), (51, 52), (51, 95), (52, 93), (53, 84), (53, 92), (54, 55), (54, 58), (55, 91), (56, 57), (56, 63), (57, 90), (58, 99), (59, 98), (59, 107), (60, 101), (60, 111), (61, 62), (61, 100), (62, 76), (63, 104), (64, 65), (64, 102), (65, 66), (66, 103), (67, 68), (67, 110), (68, 69), (69, 99), (70, 71), (70, 72), (71, 105), (72, 73), (73, 100), (74, 75), (74, 86), (75, 85), (76, 77), (77, 104), (79, 80), (80, 83), (81, 82), (81, 90), (82, 83), (84, 85), (87, 88), (88, 89), (91, 92), (94, 95), (94, 98), (96, 97), (97, 103), (101, 102), (105, 106), (106, 107), (108, 109), (108, 111), (109, 110)])
me_icosphere_cell_005.attributes.new('sharp_edge', 'BOOLEAN', 'EDGE').data.foreach_set('value', [ (min(e.vertices), max(e.vertices)) in _k for e in me_icosphere_cell_005.edges])
_uv = me_icosphere_cell_005.uv_layers.new(name='UVMap')
_uv.uv.foreach_set('vector', [0.8182, 0.3412, 0.7727, 0.3171, 0.7727, 0.342, 0.7955, 0.3576, 0.7727, 0.3937, 0.7955, 0.3576, 0.7727, 0.342, 0.75, 0.3543, 0.5909, 0.3937, 0.6063, 0.3693, 0.5694, 0.3536, 0.5682, 0.3543, 0.5909, 0.3937, 0.5455, 0.3937, 0.5455, 0.4199, 0.5682, 0.433, 0.5455, 0.4724, 0.5682, 0.433, 0.5455, 0.4199, 0.5227, 0.433, 0.5909, 0.3937, 0.5682, 0.3543, 0.5455, 0.3674, 0.5455, 0.3937, 0.3636, 0.4724, 0.3864, 0.433, 0.3802, 0.4294, 0.3766, 0.4304, 0.3738, 0.4312, 0.3586, 0.4637, 0.1818, 0.4724, 0.1869, 0.4637, 0.1751, 0.4607, 0.8636, 0.3937, 0.8864, 0.433, 0.9091, 0.4199, 0.9091, 0.3937, 0.9091, 0.4724, 0.9158, 0.4607, 0.9119, 0.4215, 0.9091, 0.4199, 0.8864, 0.433, 0.8636, 0.3937, 0.9091, 0.3937, 0.9063, 0.3658, 0.8864, 0.3543, 0.8182, 0.3412, 0.8409, 0.3576, 0.8636, 0.342, 0.8636, 0.3171, 0.8636, 0.3937, 0.8864, 0.3543, 0.8636, 0.342, 0.8409, 0.3576, 0.7727, 0.3937, 0.7273, 0.3937, 0.7273, 0.4199, 0.75, 0.433, 0.6818, 0.3937, 0.7045, 0.433, 0.7273, 0.4199, 0.7273, 0.3937, 0.7273, 0.4724, 0.75, 0.433, 0.7273, 0.4199, 0.7045, 0.433, 0.7727, 0.3937, 0.75, 0.3543, 0.7273, 0.3674, 0.7273, 0.3937, 0.6818, 0.3937, 0.7273, 0.3937, 0.7273, 0.3674, 0.7045, 0.3543, 0.6818, 0.3937, 0.7045, 0.3543, 0.6932, 0.3481, 0.6665, 0.3693, 0.8182, 0.3412, 0.8636, 0.3171, 0.8636, 0.2895, 0.8409, 0.2777, 0.8182, 0.3412, 0.7959, 0.2791, 0.7944, 0.2783, 0.7727, 0.2895, 0.7727, 0.3171, 0.8182, 0.3412, 0.8409, 0.2777, 0.8385, 0.2762, 0.7959, 0.2791, 0.0, 0.0, 1.0, 0.0, 1.0, 1.0, 0.0, 0.0, 1.0, 0.0, 1.0, 1.0, 1.0, 0.8031, 0.9451, 0.7666, 0.9322, 0.7565, 0.5528, 0.4265, 0.5237, 0.3973, 0.2415, 0.07689, 0.1816, 0.0, 0.0, 0.0, 1.0, 0.0, 1.0, 0.7604, 0.7359, 0.06964, 0.7044, 0.2112, 0.6041, 0.6041, 1.0, 0.0, 1.0, 1.0, 0.0, 0.0, 0.5754, 0.0, 0.871, 0.1872, 0.0, 0.0, 1.0, 0.0, 1.0, 0.8011, 0.7527, 0.7527, 0.0, 0.0, 1.0, 0.0, 1.0, 1.0, 0.0, 0.0, 0.6041, 0.0, 0.66, 0.08555, 0.7621, 0.2872, 0.8333, 0.4643, 0.8721, 0.6613, 0.8773, 0.7238, 0.8588, 0.8588, 0.0, 0.0, 1.0, 0.0, 0.7604, 0.7604, 0.0, 0.0, 1.0, 0.0, 1.0, 1.0, 0.0, 0.0, 1.0, 0.0, 1.0, 0.8184, 0.689, 0.689, 0.0, 0.0, 1.0, 0.0, 1.0, 1.0, 0.0, 0.0, 1.0, 0.0, 1.0, 0.8588, 0.858, 0.858, 0.0, 0.0, 1.0, 0.0, 1.0, 1.0, 0.0, 0.0, 0.858, 0.0, 0.9141, 0.07011, 0.813, 0.0, 0.8026, 0.02267, 0.6829, 0.1884, 0.525, 0.3409, 0.3982, 0.3982, 1.0, 1.0, 0.0, 0.0, 1.0, 0.0, 1.0, 0.3982, 0.3708, 0.3708, 0.0, 0.0, 1.0, 0.0, 1.0, 1.0, 0.3898, 0.427, 0.3861, 0.4279, 0.3802, 0.4294, 0.3864, 0.433, 0.7199, 0.3277, 0.6932, 0.3481, 0.7045, 0.3543, 0.7944, 0.2783, 0.7884, 0.2771, 0.7769, 0.2748, 0.7696, 0.2839, 0.7677, 0.2864, 0.7727, 0.2895, 0.9019, 0.3153, 0.9017, 0.3022, 0.8864, 0.2756, 0.8636, 0.2895, 0.8636, 0.3171, 0.9063, 0.3658, 0.9054, 0.3542, 0.9031, 0.3253, 0.8864, 0.3543, 1.0, 0.3708, 0.8304, 0.4328, 0.8185, 0.4361, 0.6231, 0.4327, 0.4723, 0.3868, 0.3539, 0.2863, 0.3097, 0.2434, 0.2896, 0.2145, 0.1999, 0.01815, 0.1989, 0.0, 1.0, 0.0, 0.9119, 0.4215, 0.9091, 0.394, 0.9091, 0.4199, 0.5332, 0.3604, 0.5259, 0.3937, 0.5455, 0.3937, 0.5455, 0.3674, 0.8931, 0.2717, 0.8907, 0.2628, 0.8889, 0.2631, 0.8802, 0.265, 0.8864, 0.2756, 0.73, 0.3197, 0.7199, 0.3277, 0.7045, 0.3543, 0.7273, 0.3674, 0.75, 0.3543, 0.5673, 0.3527, 0.5381, 0.3393, 0.5379, 0.3401, 0.5332, 0.3604, 0.5455, 0.3674, 0.5682, 0.3543, 0.5259, 0.3937, 0.5192, 0.427, 0.5227, 0.433, 0.5455, 0.4199, 0.5455, 0.3937, 0.9031, 0.3253, 0.9019, 0.3153, 0.8636, 0.3171, 0.8636, 0.342, 0.8864, 0.3543, 0.5694, 0.3536, 0.5673, 0.3527, 0.5682, 0.3543, 1.0, 0.689, 0.8463, 0.5266, 0.4246, 0.0, 1.0, 0.0, 0.9017, 0.3022, 0.9014, 0.2956, 0.8931, 0.2717, 0.8864, 0.2756, 0.7677, 0.2864, 0.7361, 0.3153, 0.7727, 0.3171, 0.7727, 0.2895, 0.7361, 0.3153, 0.73, 0.3197, 0.75, 0.3543, 0.7727, 0.342, 0.7727, 0.3171, 0.842, 0.2758, 0.8385, 0.2762, 0.8409, 0.2777, 0.8802, 0.265, 0.842, 0.2758, 0.8409, 0.2777, 0.8636, 0.2895, 0.8864, 0.2756])
me_icosphere_cell_005.materials.append(mat_material_001)
me_icosphere_cell_005.use_remesh_preserve_volume = False
me_icosphere_cell_005.use_remesh_preserve_attributes = False
me_icosphere_cell_005.use_mirror_vertex_groups = False
me_icosphere_cell_005.update()
me_icosphere_cell_006 = bpy.data.meshes.new('Icosphere_cell.006')
me_icosphere_cell_006.from_pydata([(0.04082, -0.5417, -0.1329), (-0.04417, -0.1131, 0.1787), (-0.4459, 0.4788, 0.01751), (0.2221, -0.0135, 0.2452), (0.2556, 0.2489, 0.2646), (-0.0364, 0.1544, 0.2332), (-0.271, 0.3273, 0.1532), (-0.3052, 0.05893, 0.1333), (-0.01133, -0.3527, 0.05196), (-0.1829, -0.3256, 0.01641), (-0.3116, 0.462, 0.1084), (0.139, 0.1299, 0.2619), (-0.2131, 0.1805, 0.1845), (0.1793, -0.3693, 0.07584), (0.1333, -0.271, -0.4868), (-0.0611, 0.2964, -0.4564), (0.1177, 0.0475, -0.6034), (-0.01748, 0.2528, -0.4994), (0.3096, 0.1877, -0.4933), (0.2613, 0.09418, -0.5558), (0.08363, 0.2507, -0.4861), (-0.2902, 0.4803, 0.1095), (-0.434, 0.4986, 0.01312), (-0.4151, 0.4963, 0.02587), (-0.4439, 0.4993, 0.003989), (-0.3889, 0.1289, 0.08703), (-0.4195, 0.2673, 0.07046), (-0.2741, -0.1899, 0.06172), (-0.3506, -0.01183, 0.09358), (-0.248, -0.2363, 0.04456), (0.01991, 0.4191, 0.2173), (0.02784, 0.4173, 0.219), (0.256, -0.2565, 0.1519), (0.2509, -0.2666, 0.1454), (-0.05478, -0.4942, -0.1198), (-0.1879, -0.3363, 0.002055), (-0.006755, -0.5411, -0.1682), (0.05625, -0.5889, -0.2375), (0.06687, -0.5781, -0.2027), (0.3693, 0.3307, 0.2484), (0.4211, 0.1258, 0.25), (0.3938, 0.05719, 0.2455), (0.318, -0.1245, 0.2132), (0.1927, -0.3807, 0.06692), (0.1679, -0.4222, 0.01876), (0.1065, -0.5242, -0.1005), (0.08687, -0.5547, -0.1433), (0.4536, 0.3057, 0.2384), (0.484, 0.2965, 0.2345), (-0.4459, 0.4788, 0.01751), (-0.4439, 0.4993, 0.003989), (-0.4195, 0.2673, 0.07046), (-0.1879, -0.3363, 0.002055), (-0.248, -0.2363, 0.04456), (0.01991, 0.4191, 0.2173), (0.02784, 0.4173, 0.219), (-0.2902, 0.4803, 0.1095), (-0.434, 0.4986, 0.01312), (-0.4151, 0.4963, 0.02587), (-0.3889, 0.1289, 0.08703), (-0.3506, -0.01183, 0.09358), (-0.2741, -0.1899, 0.06172), (0.2509, -0.2666, 0.1454), (0.256, -0.2565, 0.1519), (-0.05478, -0.4942, -0.1198), (-0.006755, -0.5411, -0.1682), (0.05625, -0.5889, -0.2375), (0.06687, -0.5781, -0.2027), (0.3693, 0.3307, 0.2484), (0.484, 0.2965, 0.2345), (0.4211, 0.1258, 0.25), (0.3938, 0.05719, 0.2455), (0.318, -0.1245, 0.2132), (0.1927, -0.3807, 0.06692), (0.1679, -0.4222, 0.01876), (0.1065, -0.5242, -0.1005), (0.08687, -0.5547, -0.1433), (0.4536, 0.3057, 0.2384)], [], [(0, 8, 9, 35, 64), (1, 61, 53, 9, 8), (1, 3, 11, 5), (1, 5, 12, 7), (1, 7, 60, 61), (1, 63, 72, 3), (1, 8, 13, 62, 63), (0, 75, 44, 73, 13, 8), (0, 76, 75), (0, 64, 65), (0, 65, 66, 67), (0, 67, 76), (17, 15, 20), (14, 19, 18), (17, 18, 19, 16), (17, 16, 15), (58, 21, 30, 55, 68, 77, 69, 18, 20), (74, 45, 46, 38, 37, 14, 18), (18, 17, 20), (20, 15, 24, 57, 58), (16, 14, 15), (19, 14, 16), (72, 71, 3), (59, 60, 7), (54, 56, 10, 6), (22, 50, 49), (73, 62, 13), (26, 59, 7, 12, 6), (36, 34, 52, 29, 27, 28, 25, 51, 2, 24, 15, 14, 37), (39, 31, 4), (53, 35, 9), (31, 54, 5, 11, 4), (54, 6, 12, 5), (69, 40, 41, 42, 32, 33, 43, 74, 18), (56, 23, 22, 49, 10), (71, 70, 4, 11, 3), (49, 26, 6, 10), (70, 48, 47, 39, 4)])
_k = set([(2, 24), (2, 51), (21, 30), (21, 58), (22, 23), (22, 50), (23, 56), (24, 57), (25, 28), (25, 51), (26, 49), (26, 59), (27, 28), (27, 29), (29, 52), (30, 55), (31, 39), (31, 54), (32, 33), (32, 42), (33, 43), (34, 36), (34, 52), (35, 53), (35, 64), (36, 37), (37, 38), (38, 46), (39, 47), (40, 41), (40, 69), (41, 42), (43, 74), (44, 73), (44, 75), (45, 46), (45, 74), (47, 48), (48, 70), (49, 50), (53, 61), (54, 56), (55, 68), (57, 58), (59, 60), (60, 61), (62, 63), (62, 73), (63, 72), (64, 65), (65, 66), (66, 67), (67, 76), (68, 77), (69, 77), (70, 71), (71, 72), (75, 76)])
me_icosphere_cell_006.attributes.new('sharp_edge', 'BOOLEAN', 'EDGE').data.foreach_set('value', [ (min(e.vertices), max(e.vertices)) in _k for e in me_icosphere_cell_006.edges])
_uv = me_icosphere_cell_006.uv_layers.new(name='UVMap')
_uv.uv.foreach_set('vector', [0.9091, 0.3149, 0.9318, 0.3543, 0.9541, 0.3412, 0.9536, 0.3378, 0.9242, 0.3149, 0.9545, 0.3937, 0.9748, 0.3553, 0.9683, 0.3499, 0.9541, 0.3412, 0.9318, 0.3543, 0.1364, 0.3937, 0.1591, 0.433, 0.1818, 0.4199, 0.1818, 0.3937, 0.1364, 0.3937, 0.1818, 0.3937, 0.1818, 0.3674, 0.1591, 0.3543, 0.1364, 0.3937, 0.1591, 0.3543, 0.1448, 0.346, 0.1142, 0.3553, 0.9545, 0.3937, 0.9093, 0.3937, 0.9122, 0.4217, 0.9318, 0.433, 0.9545, 0.3937, 0.9318, 0.3543, 0.9091, 0.3674, 0.9091, 0.3914, 0.9093, 0.3937, 0.9091, 0.3149, 0.9033, 0.3249, 0.9056, 0.3541, 0.9066, 0.366, 0.9091, 0.3674, 0.9318, 0.3543, 0.9091, 0.3149, 0.9022, 0.3153, 0.9033, 0.3249, 0.9091, 0.3149, 0.9242, 0.3149, 0.9138, 0.3067, 0.9091, 0.3149, 0.9138, 0.3067, 0.9018, 0.2959, 0.9021, 0.3027, 0.9091, 0.3149, 0.9021, 0.3027, 0.9022, 0.3153, 0.0, 0.0, 1.0, 0.0, 1.0, 1.0, 0.0, 0.0, 1.0, 0.0, 1.0, 1.0, 1.0, 0.0, 1.0, 1.0, 0.0, 0.0, 1.0, 0.0, 0.0, 0.0, 1.0, 0.0, 1.0, 1.0, 1.0, 0.6093, 0.8345, 0.5434, 0.4982, 0.3366, 0.494, 0.3333, 0.1972, 0.07165, 1.0, 0.8626, 0.8591, 0.8591, 0.0, 0.0, 1.0, 0.0, 1.0, 0.6041, 0.4993, 0.2043, 0.3322, 0.06733, 0.3408, 0.1227, 0.4233, 0.0, 1.0, 0.0, 1.0, 0.0, 0.0, 0.0, 1.0, 0.0, 1.0, 1.0, 0.0, 0.0, 1.0, 0.0, 1.0, 0.5679, 0.8545, 0.5846, 0.6093, 0.6093, 0.0, 0.0, 1.0, 0.0, 1.0, 1.0, 0.0, 0.0, 1.0, 0.0, 1.0, 1.0, 0.9122, 0.4217, 0.9161, 0.4602, 0.9318, 0.433, 0.1684, 0.3382, 0.1448, 0.346, 0.1591, 0.3543, 0.227, 0.3931, 0.231, 0.3446, 0.2273, 0.342, 0.2045, 0.3543, 0.2318, 0.3195, 0.2313, 0.3166, 0.2273, 0.3171, 0.9066, 0.366, 0.9091, 0.3914, 0.9091, 0.3674, 0.1905, 0.3299, 0.1684, 0.3382, 0.1591, 0.3543, 0.1818, 0.3674, 0.2045, 0.3543, 0.9462, 0.2248, 0.422, 0.2933, 0.5674, 0.002484, 0.6181, 0.1075, 0.6392, 0.155, 0.6785, 0.3054, 0.6704, 0.3946, 0.65, 0.4729, 0.5837, 0.5661, 0.5679, 0.5679, 1.0, 1.0, 0.0, 0.0, 0.5767, 0.0, 0.3593, 0.4224, 0.3186, 0.3943, 0.3409, 0.433, 0.9683, 0.3499, 0.954, 0.3381, 0.9541, 0.3412, 0.2269, 0.3943, 0.2269, 0.3937, 0.1818, 0.3937, 0.1818, 0.4199, 0.2045, 0.433, 0.227, 0.3931, 0.2045, 0.3543, 0.1818, 0.3674, 0.1818, 0.3937, 1.0, 0.8591, 0.8477, 0.7251, 0.788, 0.6599, 0.6323, 0.4661, 0.5242, 0.2856, 0.5162, 0.2698, 0.4262, 0.08709, 0.3959, 0.0, 1.0, 0.0, 0.231, 0.3446, 0.2317, 0.3228, 0.2318, 0.3195, 0.2273, 0.3171, 0.2273, 0.342, 0.1748, 0.4602, 0.1871, 0.4633, 0.2045, 0.433, 0.1818, 0.4199, 0.1591, 0.433, 0.2269, 0.3171, 0.1905, 0.3299, 0.2045, 0.3543, 0.2273, 0.342, 0.3584, 0.4633, 0.3734, 0.4311, 0.3697, 0.4289, 0.3593, 0.4224, 0.3409, 0.433])
me_icosphere_cell_006.materials.append(mat_material_001)
me_icosphere_cell_006.use_remesh_preserve_volume = False
me_icosphere_cell_006.use_remesh_preserve_attributes = False
me_icosphere_cell_006.use_mirror_vertex_groups = False
me_icosphere_cell_006.update()
me_icosphere_cell_007 = bpy.data.meshes.new('Icosphere_cell.007')
me_icosphere_cell_007.from_pydata([(-0.4532, -0.1317, -0.01275), (-0.3338, 0.1895, -0.3204), (0.1324, -0.1541, -0.1615), (-0.115, -0.3236, 0.2788), (0.5462, -0.2329, 0.19), (-0.1837, -0.1707, -0.1007), (-0.3055, -0.2541, 0.1159), (-0.4131, -0.001617, -0.1789), (0.4382, -0.08535, -0.1842), (0.2256, -0.3181, 0.223), (0.01746, -0.2785, 0.04612), (0.3501, -0.2329, 0.00147), (-0.6332, 0.201, -0.1756), (-0.09918, -0.00504, -0.2732), (-0.001117, 0.2135, -0.3978), (0.2335, 0.04062, -0.3179), (-0.04486, 0.3506, -0.4355), (-0.1561, -0.2499, 0.01497), (-0.4616, -0.2255, 0.21), (0.2437, -0.326, 0.3546), (0.201, -0.2896, 0.08614), (0.4828, -0.1623, -0.07078), (-0.5864, 0.06714, -0.1317), (-0.2332, -0.06909, -0.1962), (0.04518, 0.07573, -0.3404), (0.4057, 0.0186, -0.282), (0.3263, 0.4144, 0.2962), (0.3059, 0.4373, 0.294), (0.04035, 0.5105, 0.3018), (-0.09868, 0.4707, 0.3187), (-0.2272, 0.1047, 0.3883), (-0.2436, 0.4252, 0.2707), (-0.7065, 0.2562, -0.1344), (-0.7035, 0.2103, -0.1169), (-0.649, 0.2687, -0.1912), (-0.6678, 0.02417, -0.02252), (-0.6609, 0.008804, -0.01079), (-0.5168, -0.1924, 0.1957), (-0.4536, -0.233, 0.2712), (-0.5702, -0.1353, 0.1247), (-0.4472, 0.319, -0.309), (-0.2469, 0.3712, -0.3968), (-0.2025, -0.293, 0.4513), (-0.2821, -0.2739, 0.454), (-0.2942, -0.2717, 0.4414), (-0.3983, -0.253, 0.3324), (-0.09892, 0.3914, -0.4297), (-0.1346, 0.402, -0.4251), (-0.02055, 0.3681, -0.439), (-0.1758, 0.3905, -0.4188), (0.0721, -0.3279, 0.4367), (0.3273, 0.28, -0.409), (0.4076, -0.2833, 0.4046), (0.3598, -0.291, 0.4094), (0.105, -0.3279, 0.4342), (0.5217, 0.1375, -0.3123), (0.4123, 0.2601, -0.378), (0.4085, 0.2642, -0.3802), (0.6411, -0.02335, -0.1329), (0.6336, -0.1261, -0.01435), (0.5317, 0.1263, -0.3056), (0.6427, 0.007438, -0.1675), (0.6256, -0.1426, 0.02294), (0.5746, -0.217, 0.2314), (0.5218, -0.2318, 0.3876), (0.4515, -0.264, 0.3982), (0.5875, -0.2073, 0.1873), (-0.649, 0.2687, -0.1912), (-0.7065, 0.2562, -0.1344), (-0.7035, 0.2103, -0.1169), (-0.6678, 0.02417, -0.02252), (-0.5702, -0.1353, 0.1247), (-0.6609, 0.008804, -0.01079), (-0.5168, -0.1924, 0.1957), (-0.4536, -0.233, 0.2712), (-0.4472, 0.319, -0.309), (-0.2469, 0.3712, -0.3968), (-0.2025, -0.293, 0.4513), (-0.2821, -0.2739, 0.454), (-0.2942, -0.2717, 0.4414), (-0.3983, -0.253, 0.3324), (-0.02055, 0.3681, -0.439), (-0.09892, 0.3914, -0.4297), (-0.1346, 0.402, -0.4251), (-0.1758, 0.3905, -0.4188), (0.0721, -0.3279, 0.4367), (0.4076, -0.2833, 0.4046), (0.3598, -0.291, 0.4094), (0.105, -0.3279, 0.4342), (0.5217, 0.1375, -0.3123), (0.5317, 0.1263, -0.3056), (0.4123, 0.2601, -0.378), (0.4085, 0.2642, -0.3802), (0.6336, -0.1261, -0.01435), (0.6411, -0.02335, -0.1329), (0.6256, -0.1426, 0.02294), (0.6427, 0.007438, -0.1675), (0.5746, -0.217, 0.2314), (0.5218, -0.2318, 0.3876), (0.5875, -0.2073, 0.1873), (0.3273, 0.28, -0.409), (0.4515, -0.264, 0.3982)], [], [(1, 76, 84, 16, 14), (1, 75, 76), (0, 5, 17, 6), (2, 10, 17, 5), (3, 6, 17, 10), (4, 95, 99), (0, 6, 18, 73, 71), (3, 80, 74, 18, 6), (3, 77, 78, 44, 80), (3, 85, 77), (4, 97, 64, 101, 86), (4, 99, 97), (0, 71, 72), (3, 9, 19, 88, 85), (4, 86, 19, 9), (3, 10, 20, 9), (2, 11, 20, 10), (4, 9, 20, 11), (2, 8, 21, 11), (4, 11, 21, 93, 95), (1, 12, 34, 75), (1, 7, 22, 12), (0, 72, 70, 22, 7), (1, 13, 23, 7), (2, 5, 23, 13), (0, 7, 23, 5), (1, 14, 24, 13), (2, 13, 24, 15), (2, 15, 25, 8), (31, 49, 41, 40, 67, 68), (28, 27, 82, 83), (27, 26, 91, 92), (26, 94, 61), (31, 28, 83, 49), (27, 92, 51, 48, 82), (29, 28, 31), (26, 61, 60, 89, 91), (29, 30, 87, 52, 65, 98, 27, 28), (26, 98, 63, 66, 62, 59, 94), (30, 31, 79, 43), (30, 29, 31), (100, 57, 56, 55), (86, 53, 88, 19), (100, 15, 24, 14), (68, 33, 35, 36, 39, 37, 38, 45, 79, 31), (70, 69, 12, 22), (90, 96, 8, 25), (43, 42, 50, 54, 87, 30), (98, 26, 27), (69, 32, 34, 12), (74, 73, 18), (84, 47, 46, 81, 16), (100, 55, 90, 25, 15), (96, 58, 93, 21, 8), (81, 100, 14, 16)])
_k = set([(32, 34), (32, 69), (33, 35), (33, 68), (34, 75), (35, 36), (36, 39), (37, 38), (37, 39), (38, 45), (40, 41), (40, 67), (41, 49), (42, 43), (42, 50), (43, 79), (44, 78), (44, 80), (45, 79), (46, 47), (46, 81), (47, 84), (48, 51), (48, 82), (49, 83), (50, 54), (51, 92), (52, 65), (52, 87), (53, 86), (53, 88), (54, 87), (55, 56), (55, 90), (56, 57), (57, 100), (58, 93), (58, 96), (59, 62), (59, 94), (60, 61), (60, 89), (61, 94), (62, 66), (63, 66), (63, 98), (64, 97), (64, 101), (65, 98), (67, 68), (69, 70), (70, 72), (71, 72), (71, 73), (73, 74), (74, 80), (75, 76), (76, 84), (77, 78), (77, 85), (81, 100), (82, 83), (85, 88), (86, 101), (89, 91), (90, 96), (91, 92), (93, 95), (95, 99), (97, 99)])
me_icosphere_cell_007.attributes.new('sharp_edge', 'BOOLEAN', 'EDGE').data.foreach_set('value', [ (min(e.vertices), max(e.vertices)) in _k for e in me_icosphere_cell_007.edges])
_uv = me_icosphere_cell_007.uv_layers.new(name='UVMap')
_uv.uv.foreach_set('vector', [0.8636, 0.07873, 0.8446, 0.04583, 0.8343, 0.0432, 0.8182, 0.05249, 0.8182, 0.07873, 0.04545, 0.07873, 0.07105, 0.07873, 0.06445, 0.04583, 0.9091, 0.1575, 0.8636, 0.1575, 0.8636, 0.1837, 0.8864, 0.1968, 0.8182, 0.1575, 0.8409, 0.1968, 0.8636, 0.1837, 0.8636, 0.1575, 0.8636, 0.2362, 0.8864, 0.1968, 0.8636, 0.1837, 0.8409, 0.1968, 0.7727, 0.2362, 0.7539, 0.2017, 0.7656, 0.2362, 0.9091, 0.1575, 0.8864, 0.1968, 0.9091, 0.2099, 0.9175, 0.2051, 0.926, 0.1868, 0.8636, 0.2362, 0.9027, 0.2362, 0.9091, 0.2222, 0.9091, 0.2099, 0.8864, 0.1968, 0.8636, 0.2362, 0.88, 0.2646, 0.8906, 0.2623, 0.8919, 0.2596, 0.9027, 0.2362, 0.8636, 0.2362, 0.8422, 0.2753, 0.88, 0.2646, 0.7727, 0.2362, 0.7681, 0.2442, 0.7774, 0.2745, 0.7885, 0.2767, 0.7955, 0.2777, 0.7727, 0.2362, 0.7656, 0.2362, 0.7681, 0.2442, 0.01515, 0.1575, 0.02221, 0.1868, 0.04449, 0.1575, 0.8636, 0.2362, 0.8182, 0.2362, 0.8182, 0.2633, 0.8379, 0.2758, 0.8422, 0.2753, 0.7727, 0.2362, 0.7955, 0.2777, 0.8182, 0.2633, 0.8182, 0.2362, 0.8636, 0.2362, 0.8409, 0.1968, 0.8182, 0.2099, 0.8182, 0.2362, 0.8182, 0.1575, 0.7955, 0.1968, 0.8182, 0.2099, 0.8409, 0.1968, 0.7727, 0.2362, 0.8182, 0.2362, 0.8182, 0.2099, 0.7955, 0.1968, 0.8182, 0.1575, 0.7727, 0.1553, 0.7727, 0.1829, 0.7955, 0.1968, 0.7727, 0.2362, 0.7955, 0.1968, 0.7727, 0.1829, 0.7512, 0.194, 0.7539, 0.2017, 0.04545, 0.07873, 0.06818, 0.1181, 0.07845, 0.1122, 0.07105, 0.07873, 0.04545, 0.07873, 0.02462, 0.1181, 0.04593, 0.1312, 0.06818, 0.1181, 0.01515, 0.1575, 0.04449, 0.1575, 0.04664, 0.1549, 0.04593, 0.1312, 0.02462, 0.1181, 0.8636, 0.07873, 0.8409, 0.1181, 0.8636, 0.1312, 0.8864, 0.1181, 0.8182, 0.1575, 0.8636, 0.1575, 0.8636, 0.1312, 0.8409, 0.1181, 0.9091, 0.1575, 0.8864, 0.1181, 0.8636, 0.1312, 0.8636, 0.1575, 0.8636, 0.07873, 0.8182, 0.07873, 0.8182, 0.105, 0.8409, 0.1181, 0.8182, 0.1575, 0.8409, 0.1181, 0.8182, 0.105, 0.7955, 0.1181, 0.8182, 0.1575, 0.7955, 0.1181, 0.7727, 0.1304, 0.7727, 0.1553, 0.0, 0.0, 0.8452, 0.0, 0.8184, 0.06809, 0.7108, 0.2575, 0.5664, 0.4454, 0.4968, 0.4968, 0.0, 0.0, 1.0, 0.0, 1.0, 0.8625, 0.8584, 0.8584, 0.0, 0.0, 1.0, 0.0, 1.0, 0.8011, 0.8033, 0.8033, 0.0, 0.0, 0.5103, 0.0, 0.5514, 0.5514, 0.0, 0.0, 1.0, 0.0, 1.0, 0.8584, 0.8452, 0.8452, 0.0, 0.0, 0.8033, 0.0, 0.8378, 0.144, 0.8736, 0.7336, 0.8625, 0.8625, 0.0, 0.0, 1.0, 0.0, 1.0, 1.0, 0.0, 0.0, 0.5514, 0.0, 0.7152, 0.4394, 0.7231, 0.4705, 0.8011, 0.8011, 0.0, 0.0, 1.0, 0.0, 1.0, 0.7221, 0.9031, 0.7707, 0.8038, 0.0, 1.0, 0.2387, 1.0, 0.0, 1.0, 1.0, 0.0, 0.0, 0.7534, 0.0, 0.7361, 0.1602, 0.7248, 0.2046, 0.6493, 0.3659, 0.63, 0.4022, 0.5103, 0.5103, 0.0, 0.0, 1.0, 0.0, 1.0, 0.8017, 0.6898, 0.6898, 0.0, 0.0, 1.0, 0.0, 1.0, 1.0, 0.6819, 0.0788, 0.683, 0.09122, 0.6836, 0.09194, 0.7032, 0.1126, 0.7957, 0.2784, 0.8024, 0.2801, 0.8379, 0.2758, 0.8182, 0.2633, 0.7727, 0.07876, 0.7955, 0.1181, 0.8182, 0.105, 0.8182, 0.07873, 1.0, 0.4968, 0.9444, 0.4898, 0.709, 0.4355, 0.6879, 0.4267, 0.4785, 0.3152, 0.388, 0.2517, 0.3128, 0.1788, 0.2652, 0.1162, 0.1983, 0.0, 1.0, 0.0, 0.04664, 0.1549, 0.07495, 0.1298, 0.06818, 0.1181, 0.04593, 0.1312, 0.7504, 0.1151, 0.734, 0.1348, 0.7727, 0.1553, 0.7727, 0.1304, 1.0, 0.6898, 0.9077, 0.6326, 0.5943, 0.3832, 0.5575, 0.3463, 0.2779, 0.0, 1.0, 0.0, 0.2466, 0.0, 1.0, 0.0, 1.0, 1.0, 0.07495, 0.1298, 0.0813, 0.1244, 0.07845, 0.1122, 0.06818, 0.1181, 0.9091, 0.2222, 0.9175, 0.2051, 0.9091, 0.2099, 0.8343, 0.0432, 0.8283, 0.04159, 0.8239, 0.04415, 0.8142, 0.05022, 0.8182, 0.05249, 0.7727, 0.0788, 0.7514, 0.1126, 0.7504, 0.1151, 0.7727, 0.1304, 0.7955, 0.1181, 0.734, 0.1348, 0.7378, 0.148, 0.7512, 0.194, 0.7727, 0.1829, 0.7727, 0.1553, 0.8142, 0.05022, 0.7728, 0.07873, 0.8182, 0.07873, 0.8182, 0.05249])
me_icosphere_cell_007.materials.append(mat_material_001)
me_icosphere_cell_007.use_remesh_preserve_volume = False
me_icosphere_cell_007.use_remesh_preserve_attributes = False
me_icosphere_cell_007.use_mirror_vertex_groups = False
me_icosphere_cell_007.update()
me_icosphere_cell_008 = bpy.data.meshes.new('Icosphere_cell.008')
me_icosphere_cell_008.from_pydata([(0.06089, 0.1879, -0.1449), (-0.4336, -0.06191, -0.156), (-0.2304, 0.1543, 0.2538), (0.4308, 0.2451, 0.165), (-0.1933, 0.09855, -0.1606), (-0.09328, 0.205, 0.04101), (0.0703, 0.07744, -0.3289), (-0.6171, -0.2642, -0.132), (0.3332, 0.1708, -0.2313), (0.2321, 0.2496, -0.002661), (0.09016, 0.2396, 0.2209), (0.7603, 0.163, 0.1027), (0.5521, 0.2026, -0.0741), (-0.4951, -0.009296, 0.2712), (-0.3706, 0.07597, 0.04974), (-0.5973, -0.1181, 0.06506), (-0.2326, 0.1393, -0.02396), (0.07205, 0.2475, 0.0892), (0.7318, 0.1616, -0.03629), (0.3775, 0.223, -0.1058), (-0.5006, -0.007533, 0.1291), (-0.6681, -0.2334, 0.005454), (-0.1154, 0.04794, -0.2889), (0.4638, -0.4067, 0.09642), (0.04619, -0.5267, 0.1471), (-0.05364, -0.5241, 0.1347), (-0.09727, -0.4814, 0.1768), (-0.5092, -0.03909, 0.3071), (-0.623, -0.1716, 0.3061), (-0.6375, -0.1793, 0.2812), (-0.4886, -0.01352, 0.3074), (-0.6588, -0.2013, 0.2259), (-0.7012, -0.2868, 0.04244), (-0.4285, -0.1351, -0.2237), (-0.6831, -0.3508, -0.05563), (-0.6801, -0.3596, -0.06917), (-0.6769, -0.3552, -0.07264), (-0.6232, -0.2778, -0.1295), (-0.6143, -0.2668, -0.1374), (-0.2475, 0.1349, 0.2898), (-0.2954, -0.06204, -0.2681), (-0.1419, 0.01058, -0.31), (-0.1983, 0.1543, 0.2847), (0.09517, 0.2338, 0.2487), (0.07146, 0.07078, -0.3351), (0.4119, 0.2387, 0.1981), (0.2626, 0.1007, -0.3381), (0.232, 0.09625, -0.3379), (0.4597, 0.2345, 0.1898), (0.593, 0.09717, -0.2899), (0.6214, 0.1058, -0.2597), (0.7638, 0.1597, 0.1299), (0.5855, 0.09328, -0.296), (0.4685, 0.09514, -0.3107), (0.8158, 0.131, 0.1173), (0.7849, 0.1476, 0.1247), (0.8744, 0.09965, 0.1032), (0.8658, 0.1059, 0.08421), (0.7785, 0.1335, -0.06987), (-0.4886, -0.01352, 0.3074), (-0.5092, -0.03909, 0.3071), (-0.623, -0.1716, 0.3061), (-0.6375, -0.1793, 0.2812), (-0.6588, -0.2013, 0.2259), (-0.7012, -0.2868, 0.04244), (-0.6831, -0.3508, -0.05563), (-0.6801, -0.3596, -0.06917), (-0.6769, -0.3552, -0.07264), (-0.6232, -0.2778, -0.1295), (-0.6143, -0.2668, -0.1374), (-0.4285, -0.1351, -0.2237), (-0.2475, 0.1349, 0.2898), (-0.1419, 0.01058, -0.31), (-0.2954, -0.06204, -0.2681), (0.09517, 0.2338, 0.2487), (-0.1983, 0.1543, 0.2847), (0.07146, 0.07078, -0.3351), (0.4119, 0.2387, 0.1981), (0.2626, 0.1007, -0.3381), (0.232, 0.09625, -0.3379), (0.4685, 0.09514, -0.3107), (0.4597, 0.2345, 0.1898), (0.593, 0.09717, -0.2899), (0.6214, 0.1058, -0.2597), (0.7638, 0.1597, 0.1299), (0.5855, 0.09328, -0.296), (0.7849, 0.1476, 0.1247), (0.8158, 0.131, 0.1173), (0.8744, 0.09965, 0.1032), (0.8658, 0.1059, 0.08421), (0.7785, 0.1335, -0.06987)], [], [(0, 4, 16, 5), (1, 14, 16, 4), (2, 5, 16, 14), (0, 5, 17, 9), (2, 10, 17, 5), (3, 9, 17, 10), (3, 77, 81), (3, 10, 74, 77), (2, 75, 74, 10), (2, 71, 75), (3, 81, 84, 11), (3, 11, 18, 12), (0, 9, 19, 8), (3, 12, 19, 9), (2, 13, 59, 71), (2, 14, 20, 13), (1, 15, 20, 14), (1, 7, 21, 15), (0, 8, 78, 79, 6), (1, 4, 22, 72, 73), (0, 6, 22, 4), (1, 73, 70), (1, 70, 38, 7), (24, 25, 66, 67), (26, 28, 62, 31, 32, 65), (40, 41, 76, 47, 46, 80, 85, 23, 24, 67, 37, 69, 33), (25, 26, 65, 66), (23, 85, 82, 83, 58, 57, 88), (26, 25, 24), (24, 23, 88, 54), (90, 50, 12, 18), (84, 86, 87, 56, 89, 11), (49, 52, 53, 78, 8), (79, 44, 6), (50, 49, 8, 19, 12), (44, 72, 22, 6), (89, 90, 18, 11), (63, 29, 13, 20, 15), (68, 36, 35, 34, 64, 21, 7), (29, 61, 60, 59, 13), (64, 63, 15, 21), (38, 68, 7), (27, 28, 26), (55, 51, 48, 45, 43, 42, 39, 30, 27, 26, 24, 54)])
_k = set([(27, 28), (27, 30), (28, 62), (29, 61), (29, 63), (30, 39), (31, 32), (31, 62), (32, 65), (33, 40), (33, 69), (34, 35), (34, 64), (35, 36), (36, 68), (37, 67), (37, 69), (38, 68), (38, 70), (39, 42), (40, 41), (41, 76), (42, 43), (43, 45), (44, 72), (44, 79), (45, 48), (46, 47), (46, 80), (47, 76), (48, 51), (49, 50), (49, 52), (50, 90), (51, 55), (52, 53), (53, 78), (54, 55), (54, 88), (56, 87), (56, 89), (57, 58), (57, 88), (58, 83), (59, 60), (59, 71), (60, 61), (63, 64), (65, 66), (66, 67), (70, 73), (71, 75), (72, 73), (74, 75), (74, 77), (77, 81), (78, 79), (80, 85), (81, 84), (82, 83), (82, 85), (84, 86), (86, 87), (89, 90)])
me_icosphere_cell_008.attributes.new('sharp_edge', 'BOOLEAN', 'EDGE').data.foreach_set('value', [ (min(e.vertices), max(e.vertices)) in _k for e in me_icosphere_cell_008.edges])
_uv = me_icosphere_cell_008.uv_layers.new(name='UVMap')
_uv.uv.foreach_set('vector', [0.3636, 0.1312, 0.3182, 0.1553, 0.3182, 0.1829, 0.3409, 0.1946, 0.2727, 0.1575, 0.2955, 0.1968, 0.3182, 0.1829, 0.3182, 0.1553, 0.3182, 0.2362, 0.3409, 0.1946, 0.3182, 0.1829, 0.2955, 0.1968, 0.3636, 0.1312, 0.3409, 0.1946, 0.3636, 0.2091, 0.3864, 0.1946, 0.3182, 0.2362, 0.3636, 0.2362, 0.3636, 0.2091, 0.3409, 0.1946, 0.4091, 0.2362, 0.3864, 0.1946, 0.3636, 0.2091, 0.3636, 0.2362, 0.4091, 0.2362, 0.4059, 0.2418, 0.4125, 0.2425, 0.4091, 0.2362, 0.3636, 0.2362, 0.3636, 0.2415, 0.4059, 0.2418, 0.3182, 0.2362, 0.3219, 0.2426, 0.3636, 0.2415, 0.3636, 0.2362, 0.3182, 0.2362, 0.3141, 0.2436, 0.3219, 0.2426, 0.4091, 0.2362, 0.4125, 0.2425, 0.4545, 0.2418, 0.4545, 0.2362, 0.4091, 0.2362, 0.4545, 0.2362, 0.4545, 0.2099, 0.4318, 0.1968, 0.3636, 0.1312, 0.3864, 0.1946, 0.4091, 0.1829, 0.4091, 0.1553, 0.4091, 0.2362, 0.4318, 0.1968, 0.4091, 0.1829, 0.3864, 0.1946, 0.3182, 0.2362, 0.2727, 0.2362, 0.2727, 0.2437, 0.3141, 0.2436, 0.3182, 0.2362, 0.2955, 0.1968, 0.2727, 0.2099, 0.2727, 0.2362, 0.2727, 0.1575, 0.25, 0.1968, 0.2727, 0.2099, 0.2955, 0.1968, 0.2727, 0.1575, 0.2273, 0.1553, 0.2273, 0.1829, 0.25, 0.1968, 0.3636, 0.1312, 0.4091, 0.1553, 0.4091, 0.1307, 0.4056, 0.128, 0.3864, 0.1148, 0.2727, 0.1575, 0.3182, 0.1553, 0.3182, 0.1304, 0.3105, 0.1262, 0.2858, 0.1348, 0.3636, 0.1312, 0.3409, 0.1148, 0.3182, 0.1304, 0.3182, 0.1553, 0.2727, 0.1575, 0.2858, 0.1348, 0.2642, 0.1426, 0.2727, 0.1575, 0.2642, 0.1426, 0.2273, 0.1542, 0.2273, 0.1553, 0.0, 0.0, 1.0, 0.0, 1.0, 0.7528, 0.7758, 0.7758, 0.0, 0.0, 0.6667, 0.0, 0.685, 0.05617, 0.712, 0.1755, 0.7657, 0.5581, 0.7428, 0.7428, 0.9064, 0.4273, 0.7571, 0.3596, 0.5774, 0.2474, 0.4556, 0.1543, 0.4327, 0.1363, 1.0, 0.6975, 0.6481, 0.6481, 0.0, 0.0, 0.0, 0.0, 0.7758, 0.0, 0.7182, 0.1343, 0.7087, 0.1538, 0.5093, 0.4158, 0.0, 0.0, 1.0, 0.0, 1.0, 0.7428, 0.7528, 0.7528, 0.0, 0.0, 0.6481, 0.0, 0.6531, 0.015, 0.6643, 0.07495, 0.7003, 0.4186, 0.6644, 0.6334, 0.6564, 0.6564, 0.0, 0.0, 1.0, 0.0, 1.0, 1.0, 0.0, 0.0, 1.0, 0.0, 1.0, 0.6564, 0.7378, 0.7378, 0.4626, 0.2053, 0.4505, 0.1644, 0.4318, 0.1968, 0.4545, 0.2099, 0.4545, 0.2418, 0.4579, 0.2416, 0.4628, 0.2412, 0.4721, 0.2404, 0.4711, 0.2362, 0.4545, 0.2362, 0.4481, 0.1571, 0.4476, 0.1555, 0.4336, 0.1464, 0.4091, 0.1307, 0.4091, 0.1553, 0.4056, 0.128, 0.3872, 0.1135, 0.3864, 0.1148, 0.4505, 0.1644, 0.4481, 0.1571, 0.4091, 0.1553, 0.4091, 0.1829, 0.4318, 0.1968, 0.3401, 0.1135, 0.3105, 0.1262, 0.3182, 0.1304, 0.3409, 0.1148, 0.4711, 0.2362, 0.4626, 0.2053, 0.4545, 0.2099, 0.4545, 0.2362, 0.2333, 0.2257, 0.2379, 0.2362, 0.2727, 0.2362, 0.2727, 0.2099, 0.25, 0.1968, 0.2243, 0.1537, 0.206, 0.1539, 0.205, 0.154, 0.2064, 0.1583, 0.2167, 0.1884, 0.2273, 0.1829, 0.2273, 0.1553, 0.2379, 0.2362, 0.2402, 0.2417, 0.2676, 0.2435, 0.2727, 0.2437, 0.2727, 0.2362, 0.2167, 0.1884, 0.2333, 0.2257, 0.25, 0.1968, 0.2273, 0.1829, 0.2273, 0.1542, 0.2243, 0.1537, 0.2273, 0.1553, 1.0, 0.5223, 0.3333, 0.0, 1.0, 0.0, 0.7434, 0.0, 0.7576, 0.0192, 0.8459, 0.2262, 0.8508, 0.2533, 0.8449, 0.4101, 0.7509, 0.5022, 0.7279, 0.5133, 0.5525, 0.53, 0.5223, 0.5223, 0.0, 0.0, 1.0, 0.0, 1.0, 0.7378])
me_icosphere_cell_008.materials.append(mat_material_001)
me_icosphere_cell_008.use_remesh_preserve_volume = False
me_icosphere_cell_008.use_remesh_preserve_attributes = False
me_icosphere_cell_008.use_mirror_vertex_groups = False
me_icosphere_cell_008.update()
me_cube = bpy.data.meshes.new('Cube')
me_cube.from_pydata([(-1.0, -1.0, -1.0), (-1.0, -1.0, 1.0), (-1.0, 1.0, -1.0), (-1.0, 1.0, 1.0), (1.0, -1.0, -1.0), (1.0, -1.0, 1.0), (1.0, 1.0, -1.0), (1.0, 1.0, 1.0)], [], [(0, 1, 3, 2), (2, 3, 7, 6), (6, 7, 5, 4), (4, 5, 1, 0), (2, 6, 4, 0), (7, 3, 1, 5)])
_uv = me_cube.uv_layers.new(name='UVMap')
_uv.uv.foreach_set('vector', [0.375, 0.0, 0.625, 0.0, 0.625, 0.25, 0.375, 0.25, 0.375, 0.25, 0.625, 0.25, 0.625, 0.5, 0.375, 0.5, 0.375, 0.5, 0.625, 0.5, 0.625, 0.75, 0.375, 0.75, 0.375, 0.75, 0.625, 0.75, 0.625, 1.0, 0.375, 1.0, 0.125, 0.5, 0.375, 0.5, 0.375, 0.75, 0.125, 0.75, 0.625, 0.5, 0.875, 0.5, 0.875, 0.75, 0.625, 0.75])
me_cube.materials.append(mat_material_002)
me_cube.use_remesh_preserve_volume = False
me_cube.use_remesh_preserve_attributes = False
me_cube.use_mirror_vertex_groups = False
me_cube.update()
me_plane_001 = bpy.data.meshes.new('Plane.001')
me_plane_001.from_pydata([(-1.0, -1.0, 0.0), (1.0, -1.0, 0.0), (-1.0, 1.0, 0.0), (1.0, 1.0, 0.0)], [], [(0, 1, 3, 2)])
me_plane_001.polygons.foreach_set('use_smooth', [True] * 1)
_uv = me_plane_001.uv_layers.new(name='UVMap')
_uv.uv.foreach_set('vector', [0.0, 0.0, 1.0, 0.0, 1.0, 1.0, 0.0, 1.0])
me_plane_001.use_remesh_preserve_volume = False
me_plane_001.use_remesh_preserve_attributes = False
me_plane_001.use_mirror_vertex_groups = False
me_plane_001.update()

# ---- objects
ob_light = bpy.data.objects.new('Light', light_light)
ob_camera = bpy.data.objects.new('Camera', cam_camera)
ob_icosphere_cell = bpy.data.objects.new('Icosphere_cell', me_icosphere_cell_010)
ob_icosphere_cell_001 = bpy.data.objects.new('Icosphere_cell.001', me_icosphere_cell_000)
ob_icosphere_cell_002 = bpy.data.objects.new('Icosphere_cell.002', me_icosphere_cell_001)
ob_icosphere_cell_003 = bpy.data.objects.new('Icosphere_cell.003', me_icosphere_cell_002)
ob_icosphere_cell_004 = bpy.data.objects.new('Icosphere_cell.004', me_icosphere_cell_003)
ob_icosphere_cell_005 = bpy.data.objects.new('Icosphere_cell.005', me_icosphere_cell_004)
ob_icosphere_cell_006 = bpy.data.objects.new('Icosphere_cell.006', me_icosphere_cell_005)
ob_icosphere_cell_007 = bpy.data.objects.new('Icosphere_cell.007', me_icosphere_cell_006)
ob_icosphere_cell_008 = bpy.data.objects.new('Icosphere_cell.008', me_icosphere_cell_007)
ob_icosphere_cell_009 = bpy.data.objects.new('Icosphere_cell.009', me_icosphere_cell_008)
ob_cube = bpy.data.objects.new('Cube', me_cube)
ob_plane = bpy.data.objects.new('Plane', me_plane_001)

# ---- transforms, parenting, visibility, modifiers, constraints
ob_light.location = (4.076, 1.005, 6.918)
ob_light.rotation_euler = (0.6503, 0.05522, 1.866)
ob_light.lock_rotations_4d = False
ob_light.empty_display_type = 'ARROWS'
ob_light.color = (0.0, 0.0, 0.0, 0.0)
ob_light.lineart.crease_threshold = 0.0
ob_camera.location = (7.359, -6.926, 5.973)
ob_camera.rotation_euler = (1.109, 0.0, 0.8149)
ob_camera.lock_rotations_4d = False
ob_camera.empty_display_type = 'ARROWS'
ob_camera.color = (0.0, 0.0, 0.0, 0.0)
ob_camera.display_type = 'WIRE'
ob_camera.lineart.crease_threshold = 0.0
ob_icosphere_cell.location = (-0.7689, -0.2079, 1.201)
ob_icosphere_cell.lineart.crease_threshold = 0.0
ob_icosphere_cell_001.location = (0.7692, 0.07483, 0.8029)
ob_icosphere_cell_001.lineart.crease_threshold = 0.0
ob_icosphere_cell_002.location = (0.8162, -0.2324, 1.093)
ob_icosphere_cell_002.lineart.crease_threshold = 0.0
ob_icosphere_cell_003.location = (-0.4243, 0.1791, 0.6218)
ob_icosphere_cell_003.lineart.crease_threshold = 0.0
ob_icosphere_cell_004.location = (0.4011, 0.2954, 0.6187)
ob_icosphere_cell_004.lineart.crease_threshold = 0.0
ob_icosphere_cell_005.location = (-0.02115, 0.4737, 1.445)
ob_icosphere_cell_005.lineart.crease_threshold = 0.0
ob_icosphere_cell_006.location = (0.2465, -0.3577, 1.456)
ob_icosphere_cell_006.lineart.crease_threshold = 0.0
ob_icosphere_cell_007.location = (-0.3739, -0.1673, 1.602)
ob_icosphere_cell_007.lineart.crease_threshold = 0.0
ob_icosphere_cell_008.location = (-0.01258, -0.5455, 0.7259)
ob_icosphere_cell_008.lineart.crease_threshold = 0.0
ob_icosphere_cell_009.location = (-0.3385, 0.6118, 0.9674)
ob_icosphere_cell_009.lineart.crease_threshold = 0.0
ob_cube.location = (0.1975, -0.4725, 1.714)
ob_cube.scale = (0.01779, 0.01779, 0.01779)
ob_cube.lineart.crease_threshold = 0.0
ob_plane.location = (0.0, 0.0, 0.2257)
ob_plane.scale = (2.623, 2.623, 2.623)
ob_plane.lineart.crease_threshold = 0.0

# ---- collection membership
col_collection.objects.link(ob_light)
col_collection.objects.link(ob_camera)
col_collection.objects.link(ob_icosphere_cell)
col_collection.objects.link(ob_icosphere_cell_001)
col_collection.objects.link(ob_icosphere_cell_002)
col_collection.objects.link(ob_icosphere_cell_003)
col_collection.objects.link(ob_icosphere_cell_004)
col_collection.objects.link(ob_icosphere_cell_005)
col_collection.objects.link(ob_icosphere_cell_006)
col_collection.objects.link(ob_icosphere_cell_007)
col_collection.objects.link(ob_icosphere_cell_008)
col_collection.objects.link(ob_icosphere_cell_009)
col_collection.objects.link(ob_cube)
col_collection.objects.link(ob_plane)

# ---- scene / render settings (as saved in the file)
scene.camera = ob_camera
scene.frame_start = 1; scene.frame_end = 250; scene.frame_set(0)
scene.render.engine = 'BLENDER_EEVEE_NEXT'
scene.cycles.use_denoising = False
scene.cycles.samples = 128
scene.cycles.sampling_pattern = 'TABULATED_SOBOL'
scene.cycles.use_adaptive_sampling = False
scene.cycles.use_light_tree = False
scene.view_settings.view_transform = 'Filmic'
bpy.context.view_layer.update()
